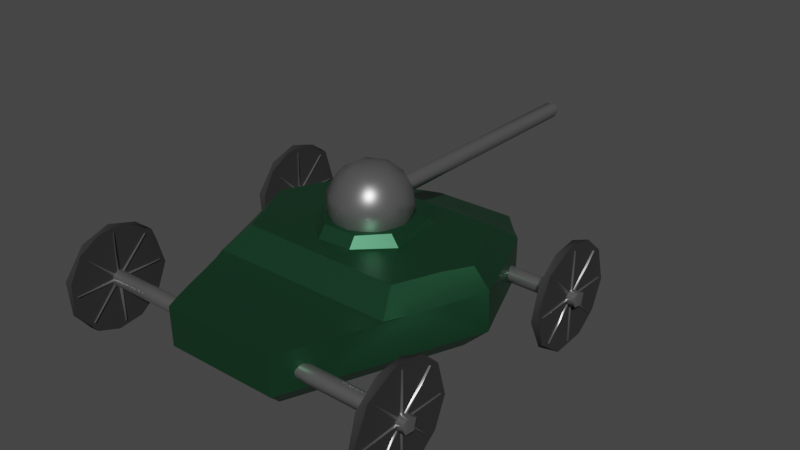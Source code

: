# Source: tank.blend  (saved by Blender 4.0.36; exported with 4.5.12 LTS)
import bpy
from mathutils import Matrix  # noqa: F401  (used for matrix-valued properties, if any)

bpy.ops.wm.read_factory_settings(use_empty=True)
scene = bpy.context.scene
scene.name = 'Scene'

# ---- collections
col_collection = bpy.data.collections.new('Collection'); scene.collection.children.link(col_collection)

# ---- materials (node trees are filled in below, after node groups)
mat_metal_2 = bpy.data.materials.new('metal-2')
mat_metal_2.alpha_threshold = 0.0
mat_metal_2.use_transparent_shadow = False
mat_metal_2.roughness = 0.5
mat_metal_2.line_color = (0.0, 0.0, 0.0, 1.0)
mat_wheel = bpy.data.materials.new('wheel')
mat_wheel.use_transparent_shadow = False
mat_metal_1 = bpy.data.materials.new('metal-1')
mat_metal_1.use_transparent_shadow = False

# ---- node groups
ng_auto_smooth = bpy.data.node_groups.new('Auto Smooth', 'GeometryNodeTree')
_s = ng_auto_smooth.interface.new_socket(name='Geometry', in_out='OUTPUT', socket_type='NodeSocketGeometry')
_s = ng_auto_smooth.interface.new_socket(name='Geometry', in_out='INPUT', socket_type='NodeSocketGeometry')
_s = ng_auto_smooth.interface.new_socket(name='Angle', in_out='INPUT', socket_type='NodeSocketFloat')
_s.subtype = 'ANGLE'
_s.min_value = 0.0
_s.max_value = 3.142
ng_auto_smooth.is_modifier = True
_N = ng_auto_smooth.nodes; _L = ng_auto_smooth.links
n0 = _N.new('NodeGroupOutput'); n0.name = 'Group Output'; n0.location = (480, -100)
n1 = _N.new('NodeGroupInput'); n1.name = 'Group Input'; n1.location = (-420, -300)
n2 = _N.new('NodeGroupInput'); n2.name = 'Group Input.001'; n2.location = (-60, -100)
n3 = _N.new('GeometryNodeSetShadeSmooth'); n3.name = 'Set Shade Smooth'; n3.location = (120, -100)
n3.domain = 'EDGE'
n4 = _N.new('GeometryNodeSetShadeSmooth'); n4.name = 'Set Shade Smooth.001'; n4.location = (300, -100)
n5 = _N.new('GeometryNodeInputMeshEdgeAngle'); n5.name = 'Edge Angle'; n5.location = (-420, -220)
n6 = _N.new('GeometryNodeInputEdgeSmooth'); n6.name = 'Is Edge Smooth'; n6.location = (-60, -160)
n7 = _N.new('GeometryNodeInputShadeSmooth'); n7.name = 'Is Face Smooth'; n7.location = (-240, -340)
n8 = _N.new('FunctionNodeBooleanMath'); n8.name = 'Boolean Math'; n8.location = (-60, -220)
n9 = _N.new('FunctionNodeCompare'); n9.name = 'Compare'; n9.location = (-240, -180)
n9.operation = 'LESS_EQUAL'
_L.new(n5.outputs[0], n9.inputs[0])
_L.new(n4.outputs[0], n0.inputs[0])
_L.new(n1.outputs[1], n9.inputs[1])
_L.new(n9.outputs[0], n8.inputs[0])
_L.new(n7.outputs[0], n8.inputs[1])
_L.new(n2.outputs[0], n3.inputs[0])
_L.new(n6.outputs[0], n3.inputs[1])
_L.new(n3.outputs[0], n4.inputs[0])
_L.new(n8.outputs[0], n3.inputs[2])
n0.is_active_output = True

# ---- material node trees
mat_metal_2.use_nodes = True; mat_metal_2.node_tree.nodes.clear()
_N = mat_metal_2.node_tree.nodes; _L = mat_metal_2.node_tree.links
n0 = _N.new('ShaderNodeOutputMaterial'); n0.name = 'Material Output'; n0.location = (300, 300)
n1 = _N.new('ShaderNodeBsdfPrincipled'); n1.name = 'Principled BSDF'; n1.location = (10, 300)
n1.distribution = 'GGX'
n1.subsurface_method = 'RANDOM_WALK_SKIN'
n1.inputs[0].default_value = (0.0277, 0.124, 0.059, 1.0)
n1.inputs[1].default_value = 0.7911
n1.inputs[2].default_value = 0.4144
n1.inputs[3].default_value = 1.45
n1.inputs[27].default_value = (0.0, 0.0, 0.0, 1.0)
n1.inputs[28].default_value = 1.0
_L.new(n1.outputs[0], n0.inputs[0])
n0.is_active_output = True
mat_wheel.use_nodes = True; mat_wheel.node_tree.nodes.clear()
_N = mat_wheel.node_tree.nodes; _L = mat_wheel.node_tree.links
n0 = _N.new('ShaderNodeBsdfPrincipled'); n0.name = 'Principled BSDF'; n0.location = (10, 300)
n0.distribution = 'GGX'
n0.subsurface_method = 'RANDOM_WALK_SKIN'
n0.inputs[0].default_value = (0.0223, 0.0223, 0.0223, 1.0)
n0.inputs[2].default_value = 0.863
n0.inputs[3].default_value = 1.45
n0.inputs[27].default_value = (0.0, 0.0, 0.0, 1.0)
n0.inputs[28].default_value = 1.0
n1 = _N.new('ShaderNodeOutputMaterial'); n1.name = 'Material Output'; n1.location = (300, 300)
_L.new(n0.outputs[0], n1.inputs[0])
n1.is_active_output = True
mat_metal_1.use_nodes = True; mat_metal_1.node_tree.nodes.clear()
_N = mat_metal_1.node_tree.nodes; _L = mat_metal_1.node_tree.links
n0 = _N.new('ShaderNodeBsdfPrincipled'); n0.name = 'Principled BSDF'; n0.location = (10, 300)
n0.distribution = 'GGX'
n0.subsurface_method = 'RANDOM_WALK_SKIN'
n0.inputs[0].default_value = (0.2913, 0.2913, 0.2913, 1.0)
n0.inputs[1].default_value = 0.7877
n0.inputs[2].default_value = 0.2979
n0.inputs[3].default_value = 1.45
n0.inputs[27].default_value = (0.0, 0.0, 0.0, 1.0)
n0.inputs[28].default_value = 1.0
n1 = _N.new('ShaderNodeOutputMaterial'); n1.name = 'Material Output'; n1.location = (300, 300)
_L.new(n0.outputs[0], n1.inputs[0])
n1.is_active_output = True

# ---- world
world_world = bpy.data.worlds.new('World'); scene.world = world_world
world_world.use_nodes = True; world_world.node_tree.nodes.clear()
_N = world_world.node_tree.nodes; _L = world_world.node_tree.links
n0 = _N.new('ShaderNodeOutputWorld'); n0.name = 'World Output'; n0.location = (300, 300)
n1 = _N.new('ShaderNodeBackground'); n1.name = 'Background'; n1.location = (10, 300)
n1.inputs[0].default_value = (0.05088, 0.05088, 0.05088, 1.0)
_L.new(n1.outputs[0], n0.inputs[0])
n0.is_active_output = True
world_world.color = (0.05088, 0.05088, 0.05088)
world_world.use_sun_shadow = False
world_world.sun_shadow_jitter_overblur = 0.0

# ---- meshes
me_cube = bpy.data.meshes.new('Cube')
me_cube.from_pydata([(-1.212, -1.908, 0.1655), (-0.9062, -1.391, -0.3375), (0.8809, -1.412, -0.3365), (-1.718, -0.7103, 0.2062), (-1.994, 0.007509, 0.1769), (-2.186, 0.4788, 0.9949), (-1.988, 0.01229, 1.021), (-1.889, -0.2106, 0.9993), (-1.73, -0.6369, 0.9873), (1.987, 0.02416, 1.02), (-1.396, -1.533, 0.1892), (-1.211, -1.922, 0.9849), (-1.341, -1.609, 0.999), (-1.545, -1.125, 0.9903), (-1.901, 1.138, -0.3367), (-2.246, 2.028, -0.3182), (-1.686, 3.406, -0.3392), (-2.264, 3.316, 0.1821), (-1.663, 3.521, -0.3082), (-1.454, 0.01761, -0.3378), (-2.774, 1.985, 0.18), (-2.565, 2.559, 0.191), (-2.78, 2.002, 1.003), (-2.512, 2.648, 1.013), (-2.201, 3.481, 0.9975), (-2.451, 2.842, 0.9651), (-2.368, 0.9404, 0.1881), (-2.555, 1.431, 0.9981), (-1.734, 0.5593, 1.418), (-2.411, 2.001, 1.415), (-1.977, 2.886, 1.42), (-1.982, 4.018, 0.1768), (-1.988, 4.008, 1.004), (-1.726, 3.47, 1.403), (-1.74, 4.299, 0.8895), (-1.668, 4.386, 0.3376), (0.25, 0.6504, 1.423), (-0.3611, 0.9441, 1.429), (-0.9482, 1.55, 1.486), (-0.9147, 1.672, 1.679), (-1.034, 1.905, 1.443), (-0.7126, 2.717, 1.664), (-0.9259, 2.48, 1.446), (-1.431, 4.619, 0.3629), (-1.151, 4.998, 0.7088), (-1.455, 4.625, 0.8162), (-1.074, 5.074, 0.4946), (-0.8953, 5.327, 0.5965), (-1.122, 1.581, 1.424), (-0.3471, 1.112, 1.669), (-0.7883, 2.794, 1.464), (0.007443, 3.019, 1.534), (0.8834, 5.337, 0.601), (1.096, -1.681, -0.04804), (1.51, 0.1355, -0.3299), (1.234, -1.921, 0.1891), (1.214, -1.91, 0.9997), (1.428, -1.407, 0.9901), (1.598, -0.9777, 0.9908), (1.535, -1.177, 0.1927), (1.755, -0.5702, 0.9859), (2.203, 0.5194, 0.9973), (1.757, -0.6029, 0.1871), (1.869, -0.2455, 0.9902), (1.676, 3.511, -0.3079), (2.243, 1.997, -0.3353), (1.981, 2.668, -0.3291), (0.3876, 0.9669, 1.451), (0.3779, 1.119, 1.664), (1.021, 1.587, 1.444), (0.8559, 1.591, 1.68), (0.7094, 2.709, 1.676), (-0.005172, 3.094, 1.43), (0.7729, 2.769, 1.511), (1.094, 5.053, 0.4858), (2.118, 1.401, 1.421), (0.9447, 1.91, 1.535), (0.919, 2.825, 1.423), (1.466, 4.628, 0.3751), (1.584, 4.474, 0.8544), (1.146, 5.018, 0.6963), (2.013, 0.05367, 0.1787), (2.372, 0.9543, 0.1887), (1.736, 0.5326, 1.407), (2.765, 1.996, 1.023), (2.51, 1.304, 0.9916), (2.284, 3.267, 0.1863), (1.733, 3.451, 1.42), (2.253, 3.34, 1.001), (1.996, 3.998, 1.003), (1.983, 4.01, 0.1771), (2.783, 1.995, 0.1827), (2.422, 1.998, 1.403), (2.577, 2.521, 0.1934), (2.533, 2.639, 0.9802)], [], [(0, 1, 2), (2, 1, 16), (3, 10, 5), (4, 10, 3), (5, 7, 6), (10, 8, 7), (6, 7, 9), (10, 0, 11), (56, 12, 11), (13, 10, 12), (10, 11, 12), (1, 10, 4), (15, 14, 20), (16, 1, 19), (16, 19, 14), (14, 26, 20), (20, 27, 22), (25, 22, 23), (28, 5, 6), (29, 28, 48), (29, 30, 22), (17, 21, 24), (31, 24, 32), (89, 32, 33), (35, 31, 34), (28, 9, 83), (28, 83, 36), (28, 36, 37), (28, 37, 48), (40, 48, 38), (42, 40, 39), (41, 42, 39), (48, 40, 42), (30, 42, 50), (30, 50, 72), (33, 72, 87), (33, 87, 89), (35, 34, 45), (44, 43, 35), (34, 32, 45), (43, 44, 46), (48, 37, 38), (39, 38, 49), (51, 50, 41), (72, 50, 51), (52, 47, 44), (44, 45, 52), (0, 2, 53), (55, 0, 53), (59, 57, 55), (56, 55, 57), (59, 58, 57), (61, 59, 62), (81, 61, 62), (7, 58, 60), (7, 60, 63), (61, 60, 59), (64, 16, 18), (65, 54, 16), (49, 37, 67), (39, 70, 71), (41, 39, 71), (71, 72, 51), (46, 74, 43), (52, 74, 46), (45, 80, 52), (75, 36, 83), (69, 36, 75), (72, 73, 77), (80, 74, 52), (80, 78, 74), (82, 61, 81), (83, 9, 61), (91, 61, 82), (77, 75, 92), (94, 93, 86), (89, 86, 90), (88, 94, 86), (90, 43, 78), (93, 65, 86), (94, 91, 93), (1, 0, 10), (8, 10, 13), (4, 3, 5), (5, 10, 7), (56, 7, 8), (11, 0, 55), (56, 8, 13), (56, 13, 12), (16, 15, 20), (4, 14, 19), (19, 1, 4), (15, 16, 14), (31, 18, 16), (27, 26, 5), (21, 20, 22), (21, 16, 20), (20, 26, 27), (24, 21, 22), (24, 22, 25), (26, 4, 5), (4, 26, 14), (28, 27, 5), (28, 6, 9), (29, 22, 27), (29, 27, 28), (17, 16, 21), (23, 22, 30), (23, 24, 25), (30, 29, 48), (31, 16, 17), (31, 17, 24), (31, 90, 18), (24, 23, 30), (24, 30, 32), (32, 30, 33), (35, 43, 31), (34, 31, 32), (40, 38, 39), (30, 48, 42), (41, 50, 42), (33, 30, 72), (44, 35, 45), (44, 47, 46), (38, 37, 49), (39, 49, 70), (52, 46, 47), (16, 54, 2), (53, 2, 54), (56, 11, 55), (53, 59, 55), (7, 56, 57), (7, 57, 58), (59, 60, 58), (59, 53, 62), (81, 62, 53), (63, 60, 61), (61, 9, 63), (9, 7, 63), (81, 53, 54), (65, 81, 54), (66, 65, 16), (66, 64, 65), (64, 66, 16), (67, 37, 36), (69, 68, 67), (68, 49, 67), (70, 49, 68), (69, 70, 68), (71, 73, 72), (71, 51, 41), (43, 90, 31), (80, 45, 79), (36, 69, 67), (76, 70, 69), (77, 76, 69), (69, 75, 77), (71, 76, 73), (87, 72, 77), (77, 73, 76), (71, 70, 76), (74, 78, 43), (80, 79, 78), (89, 79, 45), (65, 82, 81), (84, 83, 61), (84, 75, 83), (85, 84, 61), (87, 77, 92), (94, 87, 92), (87, 94, 88), (18, 90, 64), (64, 86, 65), (90, 86, 64), (89, 87, 88), (89, 88, 86), (79, 89, 78), (78, 89, 90), (89, 45, 32), (85, 61, 91), (65, 91, 82), (75, 84, 92), (94, 92, 84), (94, 84, 91), (84, 85, 91), (93, 91, 65)])
me_cube.polygons.foreach_set('use_smooth', [True] * 186)
_k = set([(0, 1), (0, 10), (0, 11), (0, 55), (1, 2), (1, 19), (2, 53), (2, 54), (4, 10), (4, 26), (5, 6), (5, 27), (6, 7), (6, 9), (6, 28), (7, 8), (8, 13), (9, 61), (9, 63), (9, 83), (11, 12), (11, 56), (12, 13), (14, 15), (14, 19), (15, 16), (16, 18), (17, 21), (17, 31), (18, 31), (20, 21), (20, 22), (20, 26), (22, 24), (22, 25), (22, 27), (22, 29), (23, 24), (24, 25), (24, 32), (28, 29), (28, 83), (29, 30), (30, 33), (31, 43), (32, 33), (32, 45), (33, 87), (37, 48), (37, 49), (37, 67), (38, 39), (38, 40), (39, 41), (39, 49), (41, 50), (41, 51), (42, 48), (42, 50), (43, 46), (44, 45), (44, 47), (46, 47), (47, 52), (49, 68), (50, 72), (51, 71), (52, 74), (52, 80), (53, 55), (54, 65), (55, 56), (55, 59), (56, 57), (57, 58), (58, 60), (59, 62), (60, 61), (61, 63), (62, 81), (64, 90), (65, 66), (65, 91), (67, 68), (67, 69), (68, 70), (69, 70), (69, 77), (70, 71), (71, 73), (72, 77), (73, 76), (73, 77), (74, 78), (75, 83), (75, 92), (76, 77), (78, 90), (79, 80), (79, 89), (81, 82), (82, 91), (84, 91), (84, 92), (84, 94), (86, 90), (86, 93), (87, 89), (87, 92), (88, 89), (88, 94), (91, 93)])
me_cube.attributes.new('sharp_edge', 'BOOLEAN', 'EDGE').data.foreach_set('value', [ (min(e.vertices), max(e.vertices)) in _k for e in me_cube.edges])
_k = {(42, 48): 1.0, (7, 8): 1.0, (44, 47): 1.0, (87, 89): 1.0, (59, 62): 1.0, (9, 63): 1.0, (32, 33): 1.0, (62, 81): 1.0, (0, 1): 1.0, (20, 26): 1.0, (0, 55): 1.0, (84, 92): 1.0, (54, 65): 1.0, (32, 45): 1.0, (43, 46): 1.0, (67, 69): 1.0, (84, 94): 1.0, (37, 48): 1.0, (1, 2): 1.0, (20, 22): 1.0, (23, 24): 1.0, (6, 9): 1.0, (65, 66): 1.0, (74, 78): 1.0, (76, 77): 1.0, (9, 61): 1.0, (37, 67): 1.0, (14, 15): 1.0, (53, 55): 1.0, (73, 76): 1.0, (72, 77): 1.0, (1, 19): 1.0, (18, 31): 1.0, (39, 49): 1.0, (88, 94): 1.0, (70, 71): 1.0, (57, 58): 1.0, (68, 70): 1.0, (5, 6): 1.0, (91, 93): 1.0, (0, 11): 1.0, (29, 30): 1.0, (14, 19): 1.0, (79, 89): 1.0, (71, 73): 1.0, (52, 80): 1.0, (61, 63): 1.0, (69, 70): 1.0, (86, 93): 1.0, (2, 53): 1.0, (49, 68): 1.0, (37, 49): 1.0, (86, 90): 1.0, (55, 56): 1.0, (46, 47): 1.0, (51, 71): 1.0, (12, 13): 1.0, (73, 77): 1.0, (2, 54): 1.0, (15, 16): 1.0, (79, 80): 1.0, (81, 82): 1.0, (82, 91): 1.0, (28, 83): 1.0, (30, 33): 1.0, (22, 29): 1.0, (41, 51): 1.0, (4, 26): 1.0, (75, 83): 1.0, (31, 43): 1.0, (39, 41): 1.0, (50, 72): 1.0, (6, 28): 1.0, (11, 12): 1.0, (78, 90): 1.0, (11, 56): 1.0, (24, 32): 1.0, (38, 39): 1.0, (38, 40): 1.0, (65, 91): 1.0, (58, 60): 1.0, (44, 45): 1.0, (22, 27): 1.0, (84, 91): 1.0, (55, 59): 1.0, (6, 7): 1.0, (64, 90): 1.0, (41, 50): 1.0, (33, 87): 1.0, (56, 57): 1.0, (8, 13): 1.0, (4, 10): 1.0, (0, 10): 1.0, (16, 18): 1.0, (20, 21): 1.0, (22, 25): 1.0, (22, 24): 1.0, (24, 25): 1.0, (5, 27): 1.0, (28, 29): 1.0, (17, 21): 1.0, (17, 31): 1.0, (42, 50): 1.0, (47, 52): 1.0, (60, 61): 1.0, (67, 68): 1.0, (52, 74): 1.0, (69, 77): 1.0, (9, 83): 1.0, (87, 92): 1.0, (88, 89): 1.0, (75, 92): 1.0}
me_cube.attributes.new('crease_edge', 'FLOAT', 'EDGE').data.foreach_set('value', [_k.get((min(e.vertices), max(e.vertices)), 0.0) for e in me_cube.edges])
me_cube.materials.append(mat_metal_2)
me_cube.materials.append(mat_wheel)
me_cube.use_mirror_vertex_groups = False
me_cube.update()
me_sphere = bpy.data.meshes.new('Sphere')
me_sphere.from_pydata([(-0.04321, 0.5498, 0.6567), (-0.2293, -0.1161, 0.8177), (-0.06192, 6.159, 0.1143), (-0.1885, 0.7953, 0.2304), (-0.1046, -0.4246, 0.7323), (-0.1672, -0.6632, 0.5121), (-0.0445, -0.8303, 0.1773), (-0.3703, 0.3385, 0.6995), (-0.4174, 0.6813, 0.3073), (-0.5151, -0.3812, 0.5542), (-0.1271, 6.154, 0.003781), (-0.6555, 0.398, 0.3531), (-0.647, 0.0005823, 0.5567), (-0.343, -0.7444, 0.205), (-0.8395, -0.01789, 0.1707), (-0.6814, -0.4828, 0.1978), (-0.07169, 6.158, -0.1077), (-0.3676, 0.7505, -0.1363), (-0.7455, 0.4251, -0.0008962), (-0.2202, -0.8089, -0.1005), (0.08451, 6.143, -0.1003), (-0.7989, 0.1659, -0.2438), (-0.7775, -0.2452, -0.2212), (-0.5726, -0.6154, -0.1706), (-0.5485, 0.5494, -0.3353), (-0.6021, 0.06213, -0.5975), (-0.5314, -0.253, -0.626), (0.1646, 6.164, -0.01223), (-0.3144, -0.6283, -0.4915), (-0.1417, 0.7406, -0.387), (-0.2717, 0.5495, -0.5819), (-0.5153, 0.332, -0.5962), (0.098, 6.151, 0.09052), (-0.1669, 0.1675, -0.8202), (0.05223, -0.208, -0.8328), (-0.06046, -0.5349, -0.6494), (0.03879, -0.7594, -0.3833), (0.1586, 0.7454, -0.3626), (0.1574, 0.5312, -0.6544), (0.2212, 0.2452, -0.7775), (0.2773, -0.5541, -0.5818), (-0.1019, 6.158, 0.1484), (-0.1655, 6.162, -0.04398), (0.597, 0.1685, -0.5906), (0.1915, -0.8216, -0.1044), (0.14, 0.8258, -0.1142), (0.4981, 0.6605, -0.2119), (0.515, -0.1584, -0.6684), (-0.08301, 6.145, -0.1515), (0.07892, 6.164, -0.1521), (0.6231, 0.4011, -0.4066), (0.6671, -0.4247, -0.3193), (0.5049, -0.6874, -0.1006), (0.8395, 0.01789, -0.1707), (0.7385, 0.4247, -0.03967), (0.172, 0.8234, 0.06867), (0.1097, 6.162, 0.1337), (0.7831, -0.3253, 0.07428), (0.4987, 0.6524, 0.2013), (0.7775, 0.01876, 0.3584), (0.6094, -0.4876, 0.3436), (-0.1283, 1.742, 0.0006839), (0.257, -0.7513, 0.2953), (0.3216, 0.5599, 0.5538), (0.614, 0.3279, 0.507), (0.5226, -0.08286, 0.6588), (-0.03241, 1.739, -0.112), (0.1815, 0.7412, 0.3621), (0.3749, -0.488, 0.5968), (0.201, 0.1731, 0.8121), (0.2509, -0.3034, 0.7523), (0.08172, 1.739, -0.08911), (0.1205, 1.756, 0.02278), (0.01452, 1.738, 0.1246), (-0.0332, 0.819, 0.1669), (-0.0332, 0.819, 0.1669), (-0.06512, 0.819, 0.1572), (-0.06512, 0.819, 0.1572), (-0.09454, 0.819, 0.1415), (-0.09454, 0.819, 0.1415), (-0.1203, 0.819, 0.1203), (-0.1203, 0.819, 0.1203), (-0.179, 0.8194, -0.0386), (-0.02828, 0.8194, -0.1707), (0.04239, 0.8191, 0.1687)], [], [(0, 7, 69), (74, 3, 84), (3, 74, 75), (3, 8, 0), (1, 7, 12), (78, 3, 76), (1, 9, 4), (3, 81, 82), (9, 15, 5), (7, 8, 11), (12, 11, 14), (11, 8, 18), (13, 15, 23), (6, 13, 19), (13, 23, 19), (14, 22, 15), (15, 22, 23), (17, 24, 18), (24, 31, 21), (21, 31, 25), (23, 26, 28), (29, 30, 24), (28, 36, 19), (36, 44, 19), (6, 19, 44), (33, 34, 26), (29, 38, 30), (28, 35, 36), (38, 39, 33), (35, 34, 40), (34, 39, 47), (38, 43, 39), (37, 83, 45), (37, 45, 46), (40, 47, 51), (37, 46, 38), (38, 46, 50), (36, 40, 52), (51, 52, 40), (50, 46, 54), (43, 50, 53), (43, 53, 47), (53, 57, 51), (53, 54, 59), (46, 55, 58), (57, 60, 52), (54, 58, 64), (52, 62, 44), (52, 60, 62), (44, 62, 6), (59, 64, 65), (58, 55, 67), (63, 69, 64), (65, 70, 68), (62, 68, 5), (69, 1, 70), (67, 3, 0), (4, 5, 68), (2, 61, 10), (10, 61, 16), (16, 66, 20), (20, 72, 32), (77, 41, 79), (41, 80, 79), (48, 83, 82), (83, 49, 45), (27, 55, 45), (75, 41, 77), (48, 42, 49), (2, 10, 42), (49, 20, 27), (27, 20, 32), (69, 7, 1), (75, 76, 3), (76, 77, 78), (4, 9, 5), (0, 8, 7), (5, 13, 6), (3, 78, 79, 80, 81), (15, 9, 12, 14), (1, 12, 9), (13, 5, 15), (12, 7, 11), (26, 22, 21, 25), (14, 11, 18), (82, 17, 3), (8, 3, 17), (8, 17, 18), (14, 21, 22), (14, 18, 21), (18, 24, 21), (23, 22, 26), (19, 23, 28), (17, 82, 83, 29), (17, 29, 24), (31, 24, 30), (34, 35, 28, 26), (25, 31, 33), (25, 33, 26), (33, 31, 30, 38), (68, 60, 59, 65), (29, 37, 38), (36, 35, 40), (34, 33, 39), (37, 29, 83), (47, 39, 43), (40, 34, 47), (38, 50, 43), (36, 52, 44), (47, 53, 51), (53, 50, 54), (45, 55, 46), (51, 57, 52), (53, 59, 57), (54, 46, 58), (59, 54, 64), (57, 59, 60), (58, 67, 63), (64, 58, 63), (74, 84, 41, 75), (84, 67, 55), (62, 60, 68), (65, 64, 69), (65, 69, 70), (70, 4, 68), (63, 0, 69), (62, 5, 6), (3, 67, 84), (70, 1, 4), (63, 67, 0), (84, 56, 41), (2, 73, 61), (16, 61, 66), (20, 66, 71), (20, 71, 72), (32, 72, 73), (41, 82, 81, 80), (2, 32, 73), (79, 78, 77), (66, 61, 73, 71), (41, 42, 82), (42, 48, 82), (48, 49, 83), (49, 27, 45), (27, 56, 55), (56, 84, 55), (77, 76, 75), (16, 49, 42), (2, 42, 56), (41, 56, 42), (2, 56, 32), (42, 10, 16), (49, 16, 20), (56, 27, 32), (72, 71, 73)])
me_sphere.polygons.foreach_set('use_smooth', [True] * 155)
me_sphere.polygons.foreach_set('material_index', [0, 0, 0, 0, 0, 0, 0, 0, 0, 0, 0, 0, 0, 0, 0, 0, 0, 0, 0, 0, 0, 0, 0, 0, 0, 0, 0, 0, 0, 0, 0, 0, 0, 0, 0, 0, 0, 0, 0, 0, 0, 0, 0, 0, 0, 0, 0, 0, 0, 0, 0, 0, 0, 0, 0, 0, 0, 0, 11712, 11712, 11712, 11712, 11712, 11712, 11712, 11712, 11712, 11712, 11712, 11712, 11712, 11712, 0, 0, 0, 0, 0, 0, 0, 0, 0, 0, 0, 0, 0, 0, 0, 0, 0, 0, 0, 0, 0, 0, 0, 0, 0, 0, 0, 0, 0, 0, 0, 0, 0, 0, 0, 0, 0, 0, 0, 0, 0, 0, 0, 0, 0, 0, 0, 11712, 0, 0, 0, 0, 0, 0, 0, 0, 0, 0, 11712, 11712, 11712, 11712, 11712, 11712, 11712, 11712, 11712, 11712, 11712, 11712, 11712, 11712, 11712, 11712, 11712, 11712, 11712, 11712, 11712, 11712, 11712, 11712, 11712])
_k = set([(42, 56), (74, 75), (74, 84), (75, 76), (76, 77), (77, 78), (78, 79), (79, 80), (80, 81), (81, 82), (82, 83)])
me_sphere.attributes.new('sharp_edge', 'BOOLEAN', 'EDGE').data.foreach_set('value', [ (min(e.vertices), max(e.vertices)) in _k for e in me_sphere.edges])
_k = {(75, 76): 1.0, (74, 75): 1.0, (74, 84): 1.0, (2, 56): 0.0287, (71, 72): 0.40588, (78, 79): 1.0, (77, 78): 1.0, (2, 32): 0.71642, (10, 16): 0.69815, (76, 77): 1.0, (45, 83): 0.5, (2, 10): 0.83936, (16, 20): 0.57134, (27, 56): 0.75441, (20, 32): 0.97838, (81, 82): 1.0, (16, 49): 0.93278, (27, 32): 0.51258, (80, 81): 1.0, (82, 83): 1.0, (42, 56): 1.0, (45, 55): 0.95719, (42, 49): 0.78654, (2, 42): 0.01334, (42, 48): 0.42576, (41, 56): 0.13626, (79, 80): 1.0, (48, 49): 0.46596, (55, 84): 0.4947, (61, 66): 0.5906, (61, 73): 0.55505, (66, 71): 0.51448, (71, 73): 0.55427, (16, 42): 0.00527, (41, 42): 0.51654, (27, 49): 0.62997, (72, 73): 0.61722}
me_sphere.attributes.new('crease_edge', 'FLOAT', 'EDGE').data.foreach_set('value', [_k.get((min(e.vertices), max(e.vertices)), 0.0) for e in me_sphere.edges])
_uv = me_sphere.uv_layers.new(name='UVMap')
_uv.uv.foreach_set('vector', [0.736, 0.7195, 0.6703, 0.6229, 0.7896, 0.5634, 0.7188, 0.9348, 0.6395, 0.875, 0.7891, 0.9348, 0.6395, 0.875, 0.7188, 0.9348, 0.7188, 0.9348, 0.6395, 0.875, 0.6027, 0.7838, 0.736, 0.7195, 0.7078, 0.4637, 0.6703, 0.6229, 0.6128, 0.4986, 0.6562, 0.9348, 0.6395, 0.875, 0.6875, 0.9348, 0.7078, 0.4637, 0.6317, 0.3519, 0.7271, 0.3396, 0.6395, 0.875, 0.625, 0.9348, 0.4652, 0.9348, 0.6317, 0.3519, 0.5481, 0.3152, 0.7038, 0.221, 0.6703, 0.6229, 0.6027, 0.7838, 0.5782, 0.6558, 0.6128, 0.4986, 0.5782, 0.6558, 0.538, 0.4932, 0.5782, 0.6558, 0.6027, 0.7838, 0.501, 0.6664, 0.578, 0.1578, 0.5481, 0.3152, 0.4599, 0.2499, 0.7141, 0.07141, 0.578, 0.1578, 0.4285, 0.09144, 0.578, 0.1578, 0.4599, 0.2499, 0.4285, 0.09144, 0.538, 0.4932, 0.4546, 0.4064, 0.5481, 0.3152, 0.5481, 0.3152, 0.4546, 0.4064, 0.4599, 0.2499, 0.4435, 0.8478, 0.414, 0.7258, 0.501, 0.6664, 0.414, 0.7258, 0.3621, 0.6261, 0.4532, 0.5623, 0.4532, 0.5623, 0.3621, 0.6261, 0.3778, 0.5235, 0.4599, 0.2499, 0.3607, 0.4064, 0.3423, 0.2406, 0.3061, 0.8378, 0.32, 0.7251, 0.414, 0.7258, 0.3423, 0.2406, 0.2388, 0.15, 0.4285, 0.09144, 0.2388, 0.15, 0.09877, 0.08859, 0.4285, 0.09144, 0.2969, 0.0, 0.4285, 0.09144, 0.09877, 0.08859, 0.2811, 0.5625, 0.2392, 0.4244, 0.3607, 0.4064, 0.3061, 0.8378, 0.2126, 0.7141, 0.32, 0.7251, 0.3423, 0.2406, 0.2656, 0.2817, 0.2388, 0.15, 0.2126, 0.7141, 0.2046, 0.5936, 0.2811, 0.5625, 0.2656, 0.2817, 0.2392, 0.4244, 0.1792, 0.2776, 0.2392, 0.4244, 0.2046, 0.5936, 0.1489, 0.437, 0.2126, 0.7141, 0.1257, 0.5613, 0.2046, 0.5936, 0.1848, 0.8452, 0.276, 0.9348, 0.1144, 0.9322, 0.1848, 0.8452, 0.1144, 0.9322, 0.0617, 0.7803, 0.1792, 0.2776, 0.1489, 0.437, 0.07056, 0.3401, 0.1848, 0.8452, 0.0617, 0.7803, 0.2126, 0.7141, 0.2126, 0.7141, 0.0617, 0.7803, 0.09349, 0.6556, 0.2388, 0.15, 0.1792, 0.2776, 0.04315, 0.2148, 0.07056, 0.3401, 0.04315, 0.2148, 0.1792, 0.2776, 0.09349, 0.6556, 0.0617, 0.7803, 0.01696, 0.6599, 0.1257, 0.5613, 0.09349, 0.6556, 0.03796, 0.5068, 0.1257, 0.5613, 0.03796, 0.5068, 0.1489, 0.437, 0.03796, 0.5068, 0.0, 0.3754, 0.07056, 0.3401, 1.0, 0.5308, 0.9844, 0.6558, 0.932, 0.5113, 1.0, 0.7809, 0.9367, 0.9341, 0.9377, 0.7802, 0.9845, 0.3754, 0.9173, 0.307, 0.9804, 0.2158, 0.9844, 0.6558, 0.9377, 0.7802, 0.89, 0.6233, 0.9804, 0.2158, 0.868, 0.1549, 0.9773, 0.08859, 0.9804, 0.2158, 0.9173, 0.307, 0.868, 0.1549, 0.9773, 0.08859, 0.868, 0.1549, 0.7141, 0.07141, 0.932, 0.5113, 0.89, 0.6233, 0.858, 0.4692, 0.9377, 0.7802, 0.9367, 0.9341, 0.8207, 0.8391, 0.8346, 0.7229, 0.7896, 0.5634, 0.89, 0.6233, 0.858, 0.4692, 0.8007, 0.3853, 0.8411, 0.3041, 0.868, 0.1549, 0.8411, 0.3041, 0.7038, 0.221, 0.7896, 0.5634, 0.7078, 0.4637, 0.8007, 0.3853, 0.8207, 0.8391, 0.6395, 0.875, 0.736, 0.7195, 0.7271, 0.3396, 0.7038, 0.221, 0.8411, 0.3041, 0.3323, 0.4065, 0.3926, 0.2528, 0.4179, 0.2572, 0.4179, 0.2572, 0.3926, 0.2528, 0.3452, 0.1086, 0.3452, 0.1086, 0.2848, 0.1026, 0.1504, 0.1358, 0.1504, 0.1358, 0.09156, 0.2815, 0.1384, 0.3548, 0.9375, 0.5138, 0.8997, 0.9999, 0.9062, 0.5138, 0.8997, 0.9999, 0.875, 0.5138, 0.9062, 0.5138, 0.5809, 0.9999, 0.526, 0.5138, 0.7152, 0.5138, 0.526, 0.5138, 0.4159, 0.9999, 0.366, 0.5138, 0.2658, 0.9999, 0.191, 0.5138, 0.366, 0.5138, 0.9687, 0.5138, 0.8997, 0.9999, 0.9375, 0.5138, 0.3642, 0.04542, 0.4637, 0.1859, 0.156, 0.06262, 0.3323, 0.4065, 0.4179, 0.2572, 0.4637, 0.1859, 0.156, 0.06262, 0.1504, 0.1358, 0.04385, 0.237, 0.04385, 0.237, 0.1504, 0.1358, 0.1384, 0.3548, 0.7896, 0.5634, 0.6703, 0.6229, 0.7078, 0.4637, 0.7188, 0.9348, 0.6875, 0.9348, 0.6395, 0.875, 0.6875, 0.9348, 0.6875, 0.9348, 0.6562, 0.9348, 0.7271, 0.3396, 0.6317, 0.3519, 0.7038, 0.221, 0.736, 0.7195, 0.6027, 0.7838, 0.6703, 0.6229, 0.7038, 0.221, 0.578, 0.1578, 0.7141, 0.07141, 0.6395, 0.875, 0.6562, 0.9348, 0.6562, 0.9348, 0.625, 0.9348, 0.625, 0.9348, 0.5481, 0.3152, 0.6317, 0.3519, 0.6128, 0.4986, 0.538, 0.4932, 0.7078, 0.4637, 0.6128, 0.4986, 0.6317, 0.3519, 0.578, 0.1578, 0.7038, 0.221, 0.5481, 0.3152, 0.6128, 0.4986, 0.6703, 0.6229, 0.5782, 0.6558, 0.3607, 0.4064, 0.4546, 0.4064, 0.4532, 0.5623, 0.3778, 0.5235, 0.538, 0.4932, 0.5782, 0.6558, 0.501, 0.6664, 0.4652, 0.9348, 0.4435, 0.8478, 0.6395, 0.875, 0.6027, 0.7838, 0.6395, 0.875, 0.4435, 0.8478, 0.6027, 0.7838, 0.4435, 0.8478, 0.501, 0.6664, 0.538, 0.4932, 0.4532, 0.5623, 0.4546, 0.4064, 0.538, 0.4932, 0.501, 0.6664, 0.4532, 0.5623, 0.501, 0.6664, 0.414, 0.7258, 0.4532, 0.5623, 0.4599, 0.2499, 0.4546, 0.4064, 0.3607, 0.4064, 0.4285, 0.09144, 0.4599, 0.2499, 0.3423, 0.2406, 0.4435, 0.8478, 0.4652, 0.9348, 0.276, 0.9348, 0.3061, 0.8378, 0.4435, 0.8478, 0.3061, 0.8378, 0.414, 0.7258, 0.3621, 0.6261, 0.414, 0.7258, 0.32, 0.7251, 0.2392, 0.4244, 0.2656, 0.2817, 0.3423, 0.2406, 0.3607, 0.4064, 0.3778, 0.5235, 0.3621, 0.6261, 0.2811, 0.5625, 0.3778, 0.5235, 0.2811, 0.5625, 0.3607, 0.4064, 0.2811, 0.5625, 0.3621, 0.6261, 0.32, 0.7251, 0.2126, 0.7141, 0.8411, 0.3041, 0.9173, 0.307, 0.932, 0.5113, 0.858, 0.4692, 0.3061, 0.8378, 0.1848, 0.8452, 0.2126, 0.7141, 0.2388, 0.15, 0.2656, 0.2817, 0.1792, 0.2776, 0.2392, 0.4244, 0.2811, 0.5625, 0.2046, 0.5936, 0.1848, 0.8452, 0.3061, 0.8378, 0.276, 0.9348, 0.1489, 0.437, 0.2046, 0.5936, 0.1257, 0.5613, 0.1792, 0.2776, 0.2392, 0.4244, 0.1489, 0.437, 0.2126, 0.7141, 0.09349, 0.6556, 0.1257, 0.5613, 0.2388, 0.15, 0.04315, 0.2148, 0.09877, 0.08859, 0.1489, 0.437, 0.03796, 0.5068, 0.07056, 0.3401, 0.03796, 0.5068, 0.09349, 0.6556, 0.01696, 0.6599, 0.1144, 0.9322, 0.02073, 0.9341, 0.0617, 0.7803, 0.07056, 0.3401, 0.0, 0.3754, 0.04315, 0.2148, 1.0, 0.5308, 0.932, 0.5113, 0.9845, 0.3754, 0.9844, 0.6558, 1.0, 0.7809, 0.9377, 0.7802, 0.932, 0.5113, 0.9844, 0.6558, 0.89, 0.6233, 0.9845, 0.3754, 0.932, 0.5113, 0.9173, 0.307, 0.9377, 0.7802, 0.8207, 0.8391, 0.8346, 0.7229, 0.89, 0.6233, 0.9377, 0.7802, 0.8346, 0.7229, 0.9688, 0.5138, 1.0, 0.5138, 0.8997, 0.9999, 0.9687, 0.5138, 0.7891, 0.9348, 0.8207, 0.8391, 0.9367, 0.9341, 0.868, 0.1549, 0.9173, 0.307, 0.8411, 0.3041, 0.858, 0.4692, 0.89, 0.6233, 0.7896, 0.5634, 0.858, 0.4692, 0.7896, 0.5634, 0.8007, 0.3853, 0.8007, 0.3853, 0.7271, 0.3396, 0.8411, 0.3041, 0.8346, 0.7229, 0.736, 0.7195, 0.7896, 0.5634, 0.868, 0.1549, 0.7038, 0.221, 0.7141, 0.07141, 0.6395, 0.875, 0.8207, 0.8391, 0.7891, 0.9348, 0.8007, 0.3853, 0.7078, 0.4637, 0.7271, 0.3396, 0.8346, 0.7229, 0.8207, 0.8391, 0.736, 0.7195, 0.0391, 0.5138, 0.1073, 0.9999, 0.000118, 0.9999, 0.3323, 0.4065, 0.2338, 0.3837, 0.3926, 0.2528, 0.3452, 0.1086, 0.3926, 0.2528, 0.2848, 0.1026, 0.1504, 0.1358, 0.2848, 0.1026, 0.1512, 0.1451, 0.1504, 0.1358, 0.1512, 0.1451, 0.09156, 0.2815, 0.1384, 0.3548, 0.09156, 0.2815, 0.2338, 0.3837, 0.8997, 0.9999, 0.7152, 0.5138, 0.875, 0.5138, 0.875, 0.5138, 0.3323, 0.4065, 0.1384, 0.3548, 0.2338, 0.3837, 0.9062, 0.5138, 0.9062, 0.5138, 0.9375, 0.5138, 0.2848, 0.1026, 0.3926, 0.2528, 0.2338, 0.3837, 0.1512, 0.1451, 0.8997, 0.9999, 0.7106, 0.9999, 0.7152, 0.5138, 0.7106, 0.9999, 0.5809, 0.9999, 0.7152, 0.5138, 0.5809, 0.9999, 0.4159, 0.9999, 0.526, 0.5138, 0.4159, 0.9999, 0.2658, 0.9999, 0.366, 0.5138, 0.2658, 0.9999, 0.1073, 0.9999, 0.191, 0.5138, 0.1073, 0.9999, 0.0391, 0.5138, 0.191, 0.5138, 0.9375, 0.5138, 0.9375, 0.5138, 0.9687, 0.5138, 0.3452, 0.1086, 0.156, 0.06262, 0.4637, 0.1859, 0.3323, 0.4065, 0.4637, 0.1859, 0.105, 0.4173, 0.3753, 0.4253, 0.105, 0.4173, 0.4637, 0.1859, 0.3323, 0.4065, 0.105, 0.4173, 0.1384, 0.3548, 0.4637, 0.1859, 0.4179, 0.2572, 0.3452, 0.1086, 0.156, 0.06262, 0.3452, 0.1086, 0.1504, 0.1358, 0.105, 0.4173, 0.04385, 0.237, 0.1384, 0.3548, 0.09156, 0.2815, 0.1512, 0.1451, 0.2338, 0.3837])
me_sphere.materials.append(mat_metal_1)
me_sphere.update()
me_cylinder_002 = bpy.data.meshes.new('Cylinder.002')
me_cylinder_002.from_pydata([(-3.716, -0.1213, 0.1038), (3.713, 0.1506, 0.08361), (-3.707, 0.1483, 0.07523), (3.715, 0.08854, -0.143), (-3.717, 0.1258, -0.111), (3.714, -0.1266, -0.1125), (-3.682, -0.1662, -0.05214), (-3.716, -0.06205, -0.1479), (3.68, -0.1578, 0.06721), (3.715, -0.031, 0.1602), (-3.682, 0.01711, 0.1737), (-3.537, 1.009, -0.4097), (-3.401, 1.094, -0.1136), (-3.4, 0.8464, -0.6728), (-3.401, 0.4097, -1.009), (-3.537, 0.526, -0.9666), (-3.399, -0.1326, -1.073), (-3.537, -0.205, -1.069), (-3.537, -0.6805, -0.8389), (-3.402, -0.613, -0.9001), (-3.538, -1.003, -0.4235), (-3.402, -1.051, -0.3221), (-3.537, -1.055, 0.3116), (-3.399, -1.04, 0.2947), (-3.401, -0.7646, 0.7751), (-3.536, -0.613, 0.9001), (-3.401, -0.3077, 1.036), (-3.4, 0.2198, 1.066), (-3.541, -0.00568, 1.09), (-3.535, 0.6003, 0.909), (-3.401, 0.8558, 0.6918), (-3.538, 1.05, 0.3274), (3.402, 1.067, -0.2184), (3.537, 1.096, -0.09654), (3.399, 0.7791, -0.7619), (3.538, 0.8524, -0.6646), (3.537, 0.4235, -1.003), (3.401, 0.3077, -1.036), (3.537, -0.3116, -1.056), (3.401, -0.2184, -1.067), (3.397, -0.7751, -0.7671), (3.537, -0.9008, -0.6113), (3.402, -1.096, -0.09649), (3.538, -1.096, 0.09949), (3.401, -0.901, 0.6111), (3.538, -0.7749, 0.7645), (3.401, -0.4097, 1.009), (3.539, -0.09871, 1.097), (3.399, 0.1325, 1.073), (3.397, 0.8289, 0.6962), (3.51, 0.5184, 0.9643), (3.537, 0.9011, 0.6111), (3.401, 1.036, 0.3068), (-3.365, 0.01923, -0.9615), (-3.367, 0.6799, 0.6799), (-3.367, -0.9615, 1.117e-07), (-3.367, -0.6799, -0.6799), (-3.367, -0.6799, 0.6799), (-3.364, 0.9615, -0.0001004), (-3.363, 0.6799, -0.6799), (-3.365, -0.01923, 0.9615), (-3.567, -0.01923, -0.9615), (-3.566, 0.6799, -0.6799), (-3.568, 0.6799, 0.6799), (-3.569, -0.6799, 0.6799), (-3.569, -0.9615, 1.182e-07), (-3.569, -0.6799, -0.6799), (-3.566, 0.9615, 1.159e-07), (-3.567, 0.01923, 0.9615), (-3.374, -2.488e-07, 1.192e-07), (-3.374, -1.407e-07, 1.082e-07), (-3.559, -1.996e-07, 5.248e-10), (-3.391, 0.0338, 0.0817), (-3.391, 0.03375, -0.08172), (-3.374, -1.301e-07, 2.379e-07), (-3.374, -2.979e-07, 1.684e-07), (-3.387, -0.02868, 0.06932), (-3.394, -0.03455, -0.08341), (-3.541, -0.03392, 0.08165), (-3.544, -0.02943, -0.07106), (-3.559, -2.979e-07, 1.684e-07), (-3.559, -3.675e-07, 5.248e-10), (-3.559, -2.488e-07, -4.864e-08), (-3.559, -2.488e-07, 4.969e-08), (-3.545, 0.0291, 0.07009), (-3.559, -1.301e-07, 2.379e-07), (-3.559, -2.284e-07, 5.248e-10), (-3.559, -2.467e-07, 9.674e-08), (-3.559, -1.996e-07, -6.9e-08), (-3.546, 0.02873, -0.06928), (-3.388, -0.07106, 0.02943), (-3.388, 0.07106, 0.02943), (-3.374, -3.183e-07, 1.192e-07), (-3.374, -8.094e-08, 1.192e-07), (-3.374, -7.724e-08, 1.207e-07), (-3.374, -7.724e-08, 1.207e-07), (-3.391, -0.08172, -0.03375), (-3.387, 0.06929, -0.02882), (-3.541, 0.08166, -0.03396), (-3.546, -0.06934, -0.02864), (-3.559, -3.183e-07, 1.192e-07), (-3.559, -3.675e-07, 5.248e-10), (-3.559, -3.178e-08, 5.248e-10), (-3.559, -8.094e-08, 1.192e-07), (-3.539, -0.08341, 0.03455), (-3.539, 0.08341, 0.03455), (3.376, 0.0307, -0.9615), (3.367, 0.6799, -0.6799), (3.375, 0.6582, 0.7016), (3.367, -2.767e-05, 0.9615), (3.365, -0.6935, 0.6663), (3.365, -0.6663, -0.6935), (3.367, 0.9615, -2.731e-05), (3.432, 0.7123, 0.6476), (3.432, -0.04574, -0.9615), (3.367, -0.9615, 1.185e-07), (3.569, 0.9615, 1.207e-07), (3.567, -0.6935, -0.6663), (3.569, -0.9615, 1.217e-07), (3.569, -2.527e-07, 0.9615), (3.568, -0.0001008, -0.9615), (3.568, 0.6798, -0.68), (3.569, 0.6799, 0.6799), (3.567, -0.6663, 0.6935), (3.374, -2.276e-07, 4.196e-08), (3.374, -1.996e-07, 5.248e-10), (3.559, -1.996e-07, 5.248e-10), (3.559, -2.488e-07, 1.192e-07), (3.388, 0.02943, 0.07106), (3.388, 0.02943, -0.07106), (3.374, -1.301e-07, 2.379e-07), (3.374, -2.488e-07, -4.864e-08), (3.374, -1.996e-07, -6.9e-08), (3.374, -2.979e-07, 1.684e-07), (3.387, -0.0291, 0.07009), (3.394, -0.03455, -0.08341), (3.374, -3.675e-07, 5.248e-10), (3.54, -0.0341, 0.08251), (3.544, -0.02943, -0.07106), (3.559, -2.979e-07, 1.684e-07), (3.559, -3.675e-07, 5.248e-10), (3.559, -2.691e-07, 9.885e-08), (3.559, -2.488e-07, -4.864e-08), (3.559, -2.488e-07, 4.969e-08), (3.541, 0.03392, 0.08165), (3.559, -1.301e-07, 2.379e-07), (3.559, -2.284e-07, 5.248e-10), (3.559, -1.996e-07, 7.005e-08), (3.559, -1.996e-07, -6.9e-08), (3.54, 0.03423, -0.08245), (3.388, -0.07106, 0.02943), (3.394, 0.08341, 0.03455), (3.374, -3.183e-07, 1.192e-07), (3.374, -8.094e-08, 1.192e-07), (3.374, -7.724e-08, 1.207e-07), (3.374, -7.724e-08, 1.207e-07), (3.446, -0.1485, -0.0613), (3.374, -3.675e-07, 5.248e-10), (3.374, -3.178e-08, 5.248e-10), (3.391, 0.08167, -0.03387), (3.545, 0.07009, -0.0291), (3.557, -0.02072, -0.008584), (3.559, -3.183e-07, 1.192e-07), (3.559, -3.675e-07, 5.248e-10), (3.559, -3.178e-08, 5.248e-10), (3.559, -8.094e-08, 1.192e-07), (3.539, -0.08341, 0.03455), (3.544, 0.07106, 0.02943)], [], [(10, 1, 2), (1, 4, 2), (3, 7, 4), (5, 6, 7), (8, 0, 6), (9, 10, 0), (10, 2, 0), (6, 0, 7), (4, 7, 0), (13, 15, 11), (19, 18, 17), (21, 22, 20), (24, 25, 22), (26, 28, 25), (27, 29, 28), (30, 31, 29), (12, 11, 31), (36, 34, 35), (41, 40, 38), (43, 42, 41), (45, 44, 43), (47, 46, 45), (50, 48, 47), (33, 52, 51), (60, 72, 68), (76, 69, 60), (77, 53, 70), (60, 78, 76), (61, 77, 79), (87, 80, 78), (61, 79, 82), (81, 83, 82), (82, 83, 86), (82, 89, 61), (61, 89, 53), (68, 72, 84), (104, 55, 90), (67, 105, 91), (90, 55, 92), (92, 69, 75), (93, 58, 95), (69, 93, 74), (70, 69, 92), (93, 69, 70), (93, 70, 97), (58, 97, 67), (65, 99, 55), (65, 104, 100), (87, 100, 80), (105, 67, 103), (103, 87, 85), (78, 57, 76), (62, 98, 97), (57, 90, 92), (59, 73, 62), (57, 104, 90), (62, 73, 89), (64, 104, 57), (71, 86, 83), (83, 101, 100), (83, 100, 87), (87, 71, 83), (56, 77, 70), (54, 93, 91), (66, 79, 56), (71, 88, 82), (103, 102, 71), (63, 105, 103), (86, 71, 82), (56, 96, 99), (72, 54, 84), (124, 133, 134), (131, 136, 124), (135, 106, 114), (137, 109, 134), (135, 114, 138), (137, 119, 109), (137, 127, 119), (140, 142, 143), (143, 127, 141), (142, 146, 143), (148, 142, 120), (119, 144, 109), (149, 120, 106), (152, 133, 124), (153, 155, 112), (124, 130, 153), (156, 118, 115), (116, 160, 112), (127, 162, 141), (165, 127, 147), (166, 118, 162), (127, 139, 162), (165, 145, 127), (167, 116, 112), (134, 110, 123), (136, 152, 124), (107, 149, 129), (166, 123, 110), (126, 143, 146), (143, 163, 140), (143, 141, 162), (147, 143, 126), (160, 121, 107), (144, 108, 128), (156, 111, 117), (131, 124, 125), (132, 131, 125), (153, 158, 125), (151, 155, 108), (151, 108, 113), (138, 117, 111), (122, 167, 113), (126, 142, 148), (165, 126, 164), (146, 142, 126), (165, 147, 126), (156, 117, 161), (144, 122, 108), (1, 3, 4), (3, 5, 7), (5, 8, 6), (8, 9, 0), (9, 1, 10), (17, 15, 14, 16), (2, 4, 0), (8, 5, 9), (12, 13, 11), (13, 14, 15), (20, 18, 19, 21), (16, 19, 17), (22, 21, 23), (23, 24, 22), (24, 26, 25), (26, 27, 28), (27, 30, 29), (30, 12, 31), (16, 14, 13, 12, 30, 27, 26, 24, 23, 21, 19), (32, 33, 35, 34), (25, 28, 29, 31, 11, 15, 17, 18, 20, 22), (33, 32, 52), (37, 36, 38, 39), (36, 37, 34), (38, 40, 39), (41, 42, 40), (43, 44, 42), (45, 46, 44), (47, 48, 46), (51, 49, 50), (51, 52, 49), (52, 32, 34, 37, 39, 40, 42, 44, 46, 48, 49), (49, 48, 50), (72, 60, 69, 74), (50, 47, 45, 43, 41, 38, 36, 35, 33, 51), (84, 85, 87, 68), (70, 53, 73), (76, 75, 69), (77, 61, 53), (78, 60, 68), (68, 87, 78), (99, 65, 100, 101), (88, 89, 82), (53, 89, 73), (58, 67, 91), (95, 94, 93), (58, 91, 95), (70, 92, 96), (92, 55, 96), (58, 93, 97), (67, 97, 98), (55, 99, 96), (98, 102, 103, 67), (76, 57, 92, 75), (65, 55, 104), (59, 62, 97), (71, 62, 89, 88), (70, 59, 97), (59, 70, 73), (83, 81, 101), (64, 100, 104), (100, 64, 78, 80), (98, 62, 71, 102), (93, 54, 72, 74), (64, 57, 78), (96, 56, 70), (93, 95, 91), (54, 91, 105), (56, 79, 77), (63, 54, 105), (66, 82, 79), (82, 66, 99, 101, 81), (85, 84, 63, 103), (130, 124, 109, 128), (103, 71, 87), (66, 56, 99), (84, 54, 63), (144, 128, 109), (106, 129, 149), (127, 145, 144, 119), (106, 131, 132), (132, 129, 106), (109, 124, 134), (135, 131, 106), (138, 114, 120), (137, 139, 127), (120, 142, 138), (157, 156, 115, 152), (127, 143, 147), (149, 148, 120), (120, 114, 106), (166, 150, 115), (150, 152, 115), (153, 154, 155), (155, 151, 112), (153, 112, 159, 158), (162, 118, 161, 163), (112, 160, 159), (156, 161, 118), (165, 164, 160, 116), (133, 152, 110, 134), (167, 165, 116), (166, 115, 118), (1, 9, 5, 3), (151, 167, 112), (137, 134, 123), (159, 107, 125, 158), (107, 129, 132, 125), (110, 152, 150), (136, 157, 152), (149, 121, 126, 148), (110, 150, 166), (149, 107, 121), (143, 162, 163), (166, 162, 123), (139, 137, 123, 162), (164, 126, 121, 160), (159, 160, 107), (156, 157, 136, 131, 111), (130, 128, 108, 153), (124, 153, 125), (111, 131, 135), (155, 153, 108), (135, 138, 111), (113, 167, 151), (138, 142, 117), (122, 165, 167), (142, 140, 163, 161, 117), (165, 122, 144, 145), (122, 113, 108)])
me_cylinder_002.polygons.foreach_set('use_smooth', [True] * 249)
me_cylinder_002.polygons.foreach_set('material_index', [0, 0, 0, 0, 0, 0, 0, 0, 0, 1, 1, 1, 1, 1, 1, 1, 1, 1, 1, 1, 1, 1, 1, 1, 0, 0, 0, 0, 0, 0, 0, 0, 0, 0, 0, 0, 0, 0, 0, 0, 0, 0, 0, 0, 0, 0, 0, 0, 0, 0, 0, 0, 0, 0, 0, 0, 0, 0, 0, 0, 0, 0, 0, 0, 0, 0, 0, 0, 0, 0, 0, 0, 0, 0, 0, 0, 0, 0, 0, 0, 0, 0, 0, 0, 0, 0, 0, 0, 0, 0, 0, 0, 0, 0, 0, 0, 0, 0, 0, 0, 0, 0, 0, 0, 0, 0, 0, 0, 0, 0, 0, 0, 0, 0, 0, 0, 0, 0, 0, 0, 0, 0, 0, 0, 1, 0, 0, 1, 1, 1, 1, 1, 1, 1, 1, 1, 1, 1, 1, 1, 1, 1, 1, 1, 1, 1, 1, 1, 1, 1, 1, 1, 0, 1, 0, 0, 0, 0, 0, 0, 0, 0, 0, 0, 0, 0, 0, 0, 0, 0, 0, 0, 0, 0, 0, 0, 0, 0, 0, 0, 0, 0, 0, 0, 0, 0, 0, 0, 0, 0, 0, 0, 0, 0, 0, 0, 0, 0, 0, 0, 0, 0, 0, 0, 0, 0, 0, 0, 0, 0, 0, 0, 0, 0, 0, 0, 0, 0, 0, 0, 0, 0, 0, 0, 0, 0, 0, 0, 0, 0, 0, 0, 0, 0, 0, 0, 0, 0, 0, 0, 0, 0, 0, 0, 0, 0, 0, 0, 0])
_k = set([(54, 93), (55, 92), (56, 70), (57, 92), (58, 93), (59, 70), (62, 71), (63, 103), (64, 100), (65, 100), (66, 82), (67, 103), (69, 74), (69, 75), (69, 92), (69, 93), (70, 77), (71, 82), (71, 83), (71, 86), (71, 102), (71, 103), (72, 74), (72, 84), (73, 89), (75, 76), (76, 78), (77, 79), (78, 80), (79, 82), (80, 87), (81, 82), (81, 83), (81, 101), (82, 86), (82, 88), (83, 86), (83, 100), (84, 85), (85, 87), (87, 100), (88, 89), (90, 92), (90, 104), (91, 95), (91, 105), (93, 94), (94, 95), (96, 99), (97, 98), (98, 102), (99, 101), (100, 104), (103, 105), (107, 125), (108, 153), (110, 152), (111, 131), (112, 153), (113, 122), (114, 120), (115, 152), (116, 165), (117, 142), (118, 162), (121, 126), (122, 165), (123, 162), (124, 130), (124, 133), (124, 136), (124, 152), (124, 153), (125, 131), (125, 153), (125, 158), (126, 142), (126, 143), (126, 146), (126, 164), (126, 165), (127, 139), (127, 141), (127, 145), (127, 162), (127, 165), (128, 130), (128, 144), (129, 132), (129, 149), (131, 132), (131, 135), (131, 136), (133, 134), (134, 137), (135, 138), (136, 157), (137, 139), (138, 142), (140, 142), (140, 143), (140, 163), (141, 143), (141, 162), (142, 146), (142, 148), (143, 146), (143, 147), (143, 162), (144, 145), (148, 149), (150, 152), (150, 166), (151, 155), (151, 167), (153, 154), (154, 155), (156, 157), (156, 161), (158, 159), (159, 160), (160, 164), (161, 163), (162, 166), (165, 167)])
me_cylinder_002.attributes.new('sharp_edge', 'BOOLEAN', 'EDGE').data.foreach_set('value', [ (min(e.vertices), max(e.vertices)) in _k for e in me_cylinder_002.edges])
_k = {(0, 4): 0.26004, (2, 4): 0.01178, (4, 7): 0.0163, (3, 5): 0.02511, (0, 7): 0.02208, (5, 8): 0.00936, (0, 10): 0.00022, (12, 13): 0.13277, (13, 14): 0.00701, (17, 18): 0.27799, (16, 19): 0.01224, (19, 21): 0.00028, (20, 22): 0.00012, (23, 24): 0.34226, (22, 25): 0.00564, (28, 29): 0.00232, (27, 30): 0.01329, (29, 31): 0.32304, (33, 35): 0.00429, (35, 36): 0.0003, (36, 38): 0.00017, (37, 39): 0.48758, (39, 40): 0.11389, (41, 43): 0.19195, (43, 45): 0.00012, (44, 46): 0.0079, (45, 47): 0.28025, (47, 50): 0.00029, (62, 71): 1.0, (84, 85): 1.0, (83, 86): 1.0, (58, 93): 1.0, (56, 70): 1.0, (66, 82): 1.0, (54, 93): 1.0, (69, 74): 1.0, (69, 70): 0.625, (69, 75): 1.0, (83, 87): 0.75, (69, 92): 1.0, (69, 93): 1.0, (96, 99): 1.0, (83, 100): 1.0, (100, 104): 1.0, (71, 103): 1.0, (64, 100): 1.0, (70, 93): 0.78274, (75, 76): 1.0, (80, 87): 1.0, (79, 82): 1.0, (85, 87): 1.0, (91, 95): 1.0, (87, 100): 1.0, (103, 105): 1.0, (63, 103): 1.0, (59, 70): 1.0, (72, 74): 1.0, (76, 78): 1.0, (78, 80): 1.0, (71, 82): 1.0, (71, 83): 1.0, (71, 86): 1.0, (90, 92): 1.0, (59, 62): 0.29431, (71, 102): 1.0, (67, 103): 1.0, (65, 100): 1.0, (54, 63): 0.28996, (77, 79): 1.0, (81, 82): 1.0, (81, 83): 1.0, (72, 84): 1.0, (70, 92): 0.5, (81, 101): 1.0, (55, 65): 0.49799, (90, 104): 1.0, (57, 92): 1.0, (56, 66): 0.20366, (93, 94): 1.0, (82, 86): 1.0, (82, 88): 1.0, (97, 98): 1.0, (98, 102): 1.0, (70, 77): 1.0, (88, 89): 1.0, (73, 89): 1.0, (91, 105): 1.0, (55, 92): 1.0, (94, 95): 1.0, (99, 101): 1.0, (57, 64): 0.29432, (121, 126): 1.0, (124, 125): 0.75, (125, 131): 1.0, (144, 145): 1.0, (143, 146): 1.0, (112, 153): 1.0, (113, 122): 1.0, (111, 131): 1.0, (117, 142): 1.0, (106, 120): 0.35035, (108, 153): 1.0, (124, 130): 1.0, (124, 133): 1.0, (143, 147): 1.0, (124, 152): 1.0, (124, 153): 1.0, (156, 157): 1.0, (143, 162): 1.0, (162, 166): 1.0, (112, 116): 0.70641, (126, 165): 1.0, (123, 162): 1.0, (107, 121): 0.07233, (125, 153): 1.0, (129, 132): 1.0, (133, 134): 1.0, (127, 139): 1.0, (127, 141): 1.0, (138, 142): 1.0, (127, 145): 1.0, (151, 155): 1.0, (127, 162): 1.0, (127, 165): 1.0, (165, 167): 1.0, (114, 120): 1.0, (125, 158): 1.0, (122, 165): 1.0, (107, 125): 1.0, (128, 130): 1.0, (134, 137): 1.0, (137, 139): 1.0, (126, 142): 1.0, (126, 143): 1.0, (126, 146): 1.0, (150, 152): 1.0, (158, 159): 1.0, (126, 164): 1.0, (116, 165): 1.0, (118, 162): 1.0, (124, 131): 0.5, (124, 136): 1.0, (135, 138): 1.0, (140, 142): 1.0, (140, 143): 1.0, (140, 163): 1.0, (115, 118): 0.86985, (128, 144): 1.0, (110, 123): 0.79216, (150, 166): 1.0, (110, 152): 1.0, (111, 117): 0.79597, (153, 154): 1.0, (151, 167): 1.0, (159, 160): 1.0, (142, 146): 1.0, (142, 148): 1.0, (160, 164): 1.0, (109, 119): 0.87037, (129, 149): 1.0, (131, 132): 1.0, (131, 135): 1.0, (131, 136): 1.0, (141, 143): 1.0, (148, 149): 1.0, (115, 152): 1.0, (154, 155): 1.0, (136, 157): 1.0, (141, 162): 1.0, (161, 163): 1.0, (156, 161): 1.0, (1, 9): 0.04132, (5, 9): 0.17875, (1, 3): 0.01053, (2, 10): 0.02106, (6, 7): 0.00031, (0, 6): 0.00698, (8, 9): 0.01646, (26, 27): 0.00529, (24, 26): 0.01732, (21, 23): 0.00513, (14, 16): 0.00339, (12, 30): 0.00454, (11, 31): 0.00262, (11, 15): 0.0097, (15, 17): 0.0002, (25, 28): 0.00025, (50, 51): 0.00338, (34, 37): 0.00287, (42, 44): 0.00336, (46, 48): 0.00662, (48, 49): 0.27277, (49, 52): 0.00015, (32, 34): 0.0895, (40, 42): 0.01121, (49, 50): 0.00787, (32, 52): 0.67287, (38, 41): 0.13511, (33, 51): 0.00914, (60, 68): 0.95837, (53, 61): 0.95837, (58, 67): 0.48267, (70, 97): 0.24334, (70, 96): 0.05358, (87, 103): 0.75, (127, 147): 0.5, (106, 114): 0.24475, (147, 165): 0.5, (108, 113): 0.24588}
me_cylinder_002.attributes.new('crease_edge', 'FLOAT', 'EDGE').data.foreach_set('value', [_k.get((min(e.vertices), max(e.vertices)), 0.0) for e in me_cylinder_002.edges])
_uv = me_cylinder_002.uv_layers.new(name='UVMap')
_uv.uv.foreach_set('vector', [0.9674, 0.5001, 0.8457, 0.9999, 0.8111, 0.5001, 0.8457, 0.9999, 0.6247, 0.5001, 0.8111, 0.5001, 0.5924, 0.9999, 0.4534, 0.5001, 0.6247, 0.5001, 0.3639, 0.9999, 0.2971, 0.5001, 0.4534, 0.5001, 0.187, 0.9999, 0.1403, 0.5001, 0.2971, 0.5001, 0.03724, 0.9999, 0.03198, 0.5001, 0.1403, 0.5001, 0.7734, 0.4749, 0.9385, 0.3497, 0.6132, 0.3698, 0.5334, 0.1834, 0.6132, 0.3698, 0.6671, 0.06851, 0.895, 0.1309, 0.6671, 0.06851, 0.6132, 0.3698, 0.8915, 0.9969, 0.8278, 0.5029, 0.9396, 0.5029, 0.6549, 0.997, 0.6415, 0.5029, 0.7184, 0.5031, 0.5487, 0.9973, 0.452, 0.5028, 0.5645, 0.503, 0.3731, 0.9971, 0.3447, 0.5029, 0.452, 0.5028, 0.2939, 0.9971, 0.2505, 0.503, 0.3447, 0.5029, 0.2192, 0.997, 0.1568, 0.5029, 0.2505, 0.503, 0.1085, 0.9972, 0.04663, 0.503, 0.1568, 0.5029, 0.9764, 0.997, 0.9396, 0.5029, 1.0, 0.503, 0.8146, 0.503, 0.8757, 0.9969, 0.892, 0.5029, 0.5959, 0.5029, 0.6245, 0.9969, 0.705, 0.503, 0.4863, 0.5029, 0.5131, 0.9971, 0.5959, 0.5029, 0.3747, 0.5031, 0.4055, 0.9969, 0.4863, 0.5029, 0.2639, 0.503, 0.313, 0.9971, 0.3747, 0.5031, 0.1721, 0.608, 0.233, 0.9971, 0.2639, 0.503, 0.01855, 0.5029, 0.04612, 0.9971, 0.09341, 0.503, 0.7296, 1.0, 0.8785, 0.7677, 0.9757, 1.0, 0.6423, 0.7659, 0.75, 0.75, 0.7296, 1.0, 0.6173, 0.7318, 0.7678, 0.5, 0.75, 0.75, 0.7296, 1.0, 0.3785, 0.7677, 0.6423, 0.7659, 0.2704, 0.5, 0.6173, 0.7318, 0.3614, 0.7336, 0.25, 0.75, 0.25, 0.75, 0.3785, 0.7677, 0.2704, 0.5, 0.3614, 0.7336, 0.25, 0.75, 0.25, 0.75, 0.25, 0.75, 0.25, 0.75, 0.25, 0.75, 0.25, 0.75, 0.25, 0.75, 0.25, 0.75, 0.1424, 0.7341, 0.2704, 0.5, 0.2704, 0.5, 0.1424, 0.7341, 0.02427, 0.5, 0.2322, 1.0, 0.0, 0.7776, 0.1406, 0.7661, 1.0, 0.7776, 0.7411, 1.0, 0.8614, 0.7664, 0.9757, 0.5, 1.0, 0.7224, 0.8614, 0.7336, 0.8614, 0.7664, 0.7411, 1.0, 0.75, 0.75, 0.75, 0.75, 0.75, 0.75, 0.75, 0.75, 0.75, 0.75, 0.7452, 0.5, 0.75, 0.75, 0.75, 0.75, 0.75, 0.75, 0.75, 0.75, 0.75, 0.75, 0.75, 0.75, 0.75, 0.75, 0.75, 0.75, 0.75, 0.75, 0.75, 0.75, 0.75, 0.75, 0.75, 0.75, 0.6423, 0.7341, 0.7452, 0.5, 0.6423, 0.7341, 0.2484, 0.5, 0.2452, 1.0, 0.3577, 0.7659, 0.7411, 1.0, 0.2452, 1.0, 0.1173, 0.7682, 0.25, 0.75, 0.25, 0.75, 0.25, 0.75, 0.25, 0.75, 0.1173, 0.7318, 0.2484, 0.5, 0.25, 0.75, 0.25, 0.75, 0.25, 0.75, 0.25, 0.75, 1.0, 0.7776, 0.7411, 1.0, 0.8577, 0.7659, 0.9757, 0.5, 1.0, 0.7224, 0.8577, 0.7341, 0.7411, 1.0, 0.6386, 0.7664, 0.75, 0.75, 0.7452, 0.5, 0.6215, 0.7323, 0.2468, 0.5, 0.7411, 1.0, 0.3827, 0.7682, 0.6386, 0.7664, 0.2468, 0.5, 0.6215, 0.7323, 0.3576, 0.7341, 0.2452, 1.0, 0.3827, 0.7682, 0.7411, 1.0, 0.25, 0.75, 0.25, 0.75, 0.25, 0.75, 0.25, 0.75, 0.25, 0.75, 0.25, 0.75, 0.25, 0.75, 0.25, 0.75, 0.25, 0.75, 0.25, 0.75, 0.25, 0.75, 0.25, 0.75, 0.7411, 1.0, 0.6173, 0.7682, 0.75, 0.75, 0.7411, 0.5, 0.75, 0.75, 0.6386, 0.7336, 0.2452, 1.0, 0.3614, 0.7664, 0.7411, 1.0, 0.25, 0.75, 0.25, 0.75, 0.25, 0.75, 0.25, 0.75, 0.25, 0.75, 0.25, 0.75, 0.2455, 0.5, 0.3827, 0.7318, 0.25, 0.75, 0.25, 0.75, 0.25, 0.75, 0.25, 0.75, 0.02427, 1.0, 0.0, 0.7776, 0.1423, 0.7659, 0.0, 0.7224, 0.02427, 0.5, 0.1406, 0.7339, 0.75, 0.75, 0.75, 0.75, 0.6406, 0.7661, 0.75, 0.75, 0.75, 0.75, 0.75, 0.75, 0.6173, 0.7318, 0.8014, 0.5, 0.5627, 0.5, 0.3804, 0.7679, 0.7529, 1.0, 0.6406, 0.7661, 0.6173, 0.7318, 0.5627, 0.5, 0.3614, 0.7336, 0.3804, 0.7679, 0.2452, 1.0, 0.7529, 1.0, 0.3804, 0.7679, 0.25, 0.75, 0.2452, 1.0, 0.25, 0.75, 0.25, 0.75, 0.25, 0.75, 0.25, 0.75, 0.25, 0.75, 0.25, 0.75, 0.25, 0.75, 0.25, 0.75, 0.25, 0.75, 0.25, 0.75, 0.25, 0.75, 0.2548, 0.5, 0.2452, 1.0, 0.1215, 0.7677, 0.02427, 1.0, 0.1196, 0.7321, 0.2548, 0.5, 0.02427, 0.5, 0.75, 0.75, 0.75, 0.75, 0.75, 0.75, 0.75, 0.75, 0.75, 0.75, 0.7529, 0.5, 0.75, 0.75, 0.75, 0.75, 0.75, 0.75, 0.532, 0.7683, 0.2452, 1.0, 0.7506, 1.0, 0.2452, 0.5, 0.3594, 0.7339, 0.7529, 0.5, 0.25, 0.75, 0.25, 0.75, 0.25, 0.75, 0.25, 0.75, 0.25, 0.75, 0.25, 0.75, 0.1173, 0.7682, 0.2452, 1.0, 0.25, 0.75, 0.25, 0.75, 0.25, 0.75, 0.25, 0.75, 0.25, 0.75, 0.25, 0.75, 0.25, 0.75, 0.1386, 0.7336, 0.2452, 0.5, 0.02427, 0.5, 0.8594, 0.7661, 0.73, 1.0, 0.9757, 1.0, 0.75, 0.75, 0.75, 0.75, 0.75, 0.75, 0.7423, 0.5, 0.3804, 0.7321, 0.6386, 0.7336, 0.3827, 0.7682, 0.2319, 1.0, 0.73, 1.0, 0.25, 0.75, 0.25, 0.75, 0.25, 0.75, 0.25, 0.75, 0.25, 0.75, 0.25, 0.75, 0.25, 0.75, 0.25, 0.75, 0.25, 0.75, 0.25, 0.75, 0.25, 0.75, 0.25, 0.75, 0.1406, 0.7339, 0.2548, 0.5, 0.02427, 0.5, 1.0, 0.7224, 0.8008, 0.5, 0.8614, 0.7336, 0.8804, 0.7679, 0.7296, 1.0, 0.9757, 1.0, 0.75, 0.75, 0.75, 0.75, 0.75, 0.75, 0.75, 0.75, 0.75, 0.75, 0.75, 0.75, 0.75, 0.75, 0.75, 0.75, 0.75, 0.75, 0.6173, 0.7318, 0.75, 0.75, 0.8008, 0.5, 0.6173, 0.7318, 0.8008, 0.5, 0.5627, 0.5, 0.3614, 0.7664, 0.2322, 1.0, 0.7296, 1.0, 0.2548, 0.5, 0.3614, 0.7336, 0.5627, 0.5, 0.25, 0.75, 0.25, 0.75, 0.25, 0.75, 0.25, 0.75, 0.25, 0.75, 0.25, 0.75, 0.25, 0.75, 0.25, 0.75, 0.25, 0.75, 0.25, 0.75, 0.25, 0.75, 0.25, 0.75, 0.04382, 0.7745, 0.2322, 1.0, 0.2188, 0.7554, 0.1215, 0.7323, 0.2548, 0.5, 0.02427, 0.5, 0.8457, 0.9999, 0.5924, 0.9999, 0.6247, 0.5001, 0.5924, 0.9999, 0.3639, 0.9999, 0.4534, 0.5001, 0.3639, 0.9999, 0.187, 0.9999, 0.2971, 0.5001, 0.187, 0.9999, 0.03724, 0.9999, 0.1403, 0.5001, 0.9843, 0.9999, 0.8457, 0.9999, 0.9674, 0.5001, 0.7184, 0.5031, 0.8278, 0.5029, 0.8104, 0.9971, 0.7329, 0.9971, 0.9385, 0.3497, 0.895, 0.1309, 0.6132, 0.3698, 0.03681, 0.3387, 0.1038, 0.1182, 0.192, 0.455, 0.9764, 0.997, 0.8915, 0.9969, 0.9396, 0.5029, 0.8915, 0.9969, 0.8104, 0.9971, 0.8278, 0.5029, 0.5645, 0.503, 0.6415, 0.5029, 0.6549, 0.997, 0.5487, 0.9973, 0.7329, 0.9971, 0.6549, 0.997, 0.7184, 0.5031, 0.452, 0.5028, 0.5487, 0.9973, 0.4544, 0.9967, 0.4544, 0.9967, 0.3731, 0.9971, 0.452, 0.5028, 0.3731, 0.9971, 0.2939, 0.9971, 0.3447, 0.5029, 0.2939, 0.9971, 0.2192, 0.997, 0.2505, 0.503, 0.2192, 0.997, 0.1085, 0.9972, 0.1568, 0.5029, 0.1085, 0.9972, 0.01687, 0.997, 0.04663, 0.503, 0.4851, 0.2212, 0.4687, 0.3394, 0.397, 0.4359, 0.2739, 0.4823, 0.103, 0.4317, 0.01886, 0.2975, 0.02159, 0.1819, 0.08218, 0.08375, 0.1858, 0.0216, 0.3187, 0.02655, 0.445, 0.1175, 0.9682, 0.997, 0.9774, 0.5029, 0.892, 0.5029, 0.8757, 0.9969, 0.5547, 0.1179, 0.5156, 0.2489, 0.5533, 0.3803, 0.6809, 0.4727, 0.8394, 0.4687, 0.955, 0.3612, 0.9818, 0.2055, 0.9343, 0.1006, 0.8414, 0.03223, 0.6839, 0.02588, 0.01855, 0.5029, 1.525e-05, 0.997, 0.04612, 0.9971, 0.7965, 0.9972, 0.8146, 0.503, 0.705, 0.503, 0.7181, 0.9971, 0.8146, 0.503, 0.7965, 0.9972, 0.8757, 0.9969, 0.705, 0.503, 0.6245, 0.9969, 0.7181, 0.9971, 0.5959, 0.5029, 0.5131, 0.9971, 0.6245, 0.9969, 0.4863, 0.5029, 0.4055, 0.9969, 0.5131, 0.9971, 0.3747, 0.5031, 0.313, 0.9971, 0.4055, 0.9969, 0.2639, 0.503, 0.233, 0.9971, 0.313, 0.9971, 0.09341, 0.503, 0.1102, 0.997, 0.1721, 0.608, 0.09341, 0.503, 0.04612, 0.9971, 0.1102, 0.997, 0.182, 0.4779, 0.297, 0.4811, 0.4139, 0.4182, 0.4773, 0.3182, 0.4811, 0.203, 0.4149, 0.08356, 0.2708, 0.01732, 0.1184, 0.05501, 0.03126, 0.161, 0.01496, 0.2788, 0.09805, 0.4308, 0.09805, 0.4308, 0.01496, 0.2788, 0.03984, 0.3635, 0.8785, 0.7677, 0.7296, 1.0, 0.75, 0.75, 0.75, 0.75, 0.5398, 0.3615, 0.5181, 0.2294, 0.5842, 0.08204, 0.7283, 0.01785, 0.8824, 0.05414, 0.9738, 0.1835, 0.9678, 0.3414, 0.8958, 0.4366, 0.7708, 0.4826, 0.6176, 0.4454, 0.1406, 0.7661, 0.25, 0.75, 0.25, 0.75, 0.2322, 1.0, 0.75, 0.75, 0.7678, 0.5, 0.8785, 0.7323, 0.6423, 0.7659, 0.75, 0.75, 0.75, 0.75, 0.6173, 0.7318, 0.2704, 0.5, 0.7678, 0.5, 0.3785, 0.7677, 0.7296, 1.0, 0.2322, 1.0, 0.2322, 1.0, 0.25, 0.75, 0.3785, 0.7677, 0.3577, 0.7659, 0.2452, 1.0, 0.25, 0.75, 0.25, 0.75, 0.25, 0.75, 0.1424, 0.7341, 0.25, 0.75, 0.02427, 0.5, 0.1424, 0.7341, 0.0, 0.7224, 0.7452, 0.5, 0.9757, 0.5, 0.8614, 0.7336, 0.75, 0.75, 0.75, 0.75, 0.75, 0.75, 0.7452, 0.5, 0.8614, 0.7336, 0.75, 0.75, 0.75, 0.75, 0.75, 0.75, 0.6215, 0.7677, 0.75, 0.75, 0.7411, 1.0, 0.6215, 0.7677, 0.7452, 0.5, 0.75, 0.75, 0.6423, 0.7341, 0.2484, 0.5, 0.6423, 0.7341, 0.3786, 0.7323, 0.7411, 1.0, 0.3577, 0.7659, 0.6215, 0.7677, 0.3786, 0.7323, 0.25, 0.75, 0.25, 0.75, 0.2484, 0.5, 0.8577, 0.7659, 0.7411, 1.0, 0.75, 0.75, 0.75, 0.75, 0.2452, 1.0, 0.02427, 1.0, 0.1173, 0.7682, 0.7452, 0.5, 0.9757, 0.5, 0.8577, 0.7341, 0.25, 0.75, 0.2468, 0.5, 0.3576, 0.7341, 0.25, 0.75, 0.75, 0.75, 0.7452, 0.5, 0.8577, 0.7341, 0.7452, 0.5, 0.75, 0.75, 0.6215, 0.7323, 0.25, 0.75, 0.25, 0.75, 0.25, 0.75, 0.2452, 1.0, 0.25, 0.75, 0.3827, 0.7682, 0.25, 0.75, 0.2452, 1.0, 0.1215, 0.7677, 0.25, 0.75, 0.1214, 0.7323, 0.2468, 0.5, 0.25, 0.75, 0.25, 0.75, 0.75, 0.75, 0.7411, 0.5, 0.8785, 0.7323, 0.75, 0.75, 0.2452, 1.0, 0.02427, 1.0, 0.1215, 0.7677, 0.8785, 0.7677, 0.7411, 1.0, 0.75, 0.75, 0.75, 0.75, 0.75, 0.75, 0.6386, 0.7336, 0.7411, 0.5, 0.6386, 0.7336, 0.3827, 0.7318, 0.7411, 1.0, 0.3614, 0.7664, 0.6173, 0.7682, 0.2455, 0.5, 0.7411, 0.5, 0.3827, 0.7318, 0.2452, 1.0, 0.25, 0.75, 0.3614, 0.7664, 0.25, 0.75, 0.2452, 1.0, 0.1423, 0.7659, 0.25, 0.75, 0.25, 0.75, 0.25, 0.75, 0.1406, 0.7339, 0.2455, 0.5, 0.25, 0.75, 0.75, 0.75, 0.75, 0.75, 0.7529, 1.0, 0.8614, 0.7664, 0.25, 0.75, 0.25, 0.75, 0.25, 0.75, 0.2452, 1.0, 0.02427, 1.0, 0.1423, 0.7659, 0.1406, 0.7339, 0.02427, 0.5, 0.2455, 0.5, 1.0, 0.7776, 0.8614, 0.7664, 0.7529, 1.0, 0.8014, 0.5, 0.8614, 0.7336, 1.0, 0.7224, 0.25, 0.75, 0.25, 0.75, 0.1215, 0.7677, 0.2452, 1.0, 0.8014, 0.5, 0.75, 0.75, 0.75, 0.75, 0.75, 0.75, 0.8614, 0.7336, 0.8014, 0.5, 0.7529, 1.0, 0.75, 0.75, 0.6406, 0.7661, 0.6173, 0.7318, 0.75, 0.75, 0.8014, 0.5, 0.3614, 0.7336, 0.5627, 0.5, 0.2548, 0.5, 0.3804, 0.7679, 0.25, 0.75, 0.25, 0.75, 0.2548, 0.5, 0.25, 0.75, 0.3614, 0.7336, 0.75, 0.75, 0.532, 0.7683, 0.7506, 1.0, 0.75, 0.75, 0.25, 0.75, 0.25, 0.75, 0.25, 0.75, 0.1196, 0.7321, 0.25, 0.75, 0.2548, 0.5, 0.5383, 0.2432, 0.8337, 0.05132, 0.9391, 0.3088, 1.0, 0.7776, 0.8614, 0.7664, 0.7506, 1.0, 0.8614, 0.7664, 0.75, 0.75, 0.7506, 1.0, 0.75, 0.75, 0.75, 0.75, 0.75, 0.75, 0.75, 0.75, 0.8827, 0.7318, 0.7529, 0.5, 0.75, 0.75, 0.7529, 0.5, 0.6215, 0.7323, 0.75, 0.75, 0.25, 0.75, 0.2452, 1.0, 0.2812, 0.7554, 0.25, 0.75, 0.7529, 0.5, 0.3594, 0.7339, 0.6215, 0.7323, 0.532, 0.7683, 0.2812, 0.7554, 0.2452, 1.0, 0.25, 0.75, 0.25, 0.75, 0.3594, 0.7339, 0.2452, 0.5, 0.75, 0.75, 0.75, 0.75, 0.73, 1.0, 0.8594, 0.7661, 0.1386, 0.7336, 0.25, 0.75, 0.2452, 0.5, 0.1173, 0.7682, 0.02427, 1.0, 0.2452, 1.0, 0.4216, 0.343, 0.192, 0.455, 0.1038, 0.1182, 0.3426, 0.09146, 0.0, 0.7224, 0.1386, 0.7336, 0.02427, 0.5, 1.0, 0.7776, 0.8594, 0.7661, 0.9757, 1.0, 0.8785, 0.7323, 0.7423, 0.5, 0.75, 0.75, 0.75, 0.75, 0.7423, 0.5, 0.6386, 0.7336, 0.75, 0.75, 0.75, 0.75, 0.73, 1.0, 0.75, 0.75, 0.6386, 0.7664, 0.75, 0.75, 0.75, 0.75, 0.75, 0.75, 0.3804, 0.7321, 0.2548, 0.5, 0.25, 0.75, 0.25, 0.75, 0.73, 1.0, 0.6386, 0.7664, 0.3827, 0.7682, 0.3804, 0.7321, 0.7423, 0.5, 0.2548, 0.5, 0.25, 0.75, 0.25, 0.75, 0.25, 0.75, 0.3827, 0.7682, 0.25, 0.75, 0.2319, 1.0, 0.25, 0.75, 0.1196, 0.7679, 0.2319, 1.0, 0.25, 0.75, 0.25, 0.75, 0.25, 0.75, 0.2548, 0.5, 0.1406, 0.7339, 0.0, 0.7224, 0.1406, 0.7339, 0.02427, 0.5, 0.8804, 0.7679, 0.75, 0.75, 0.75, 0.75, 0.75, 0.75, 0.7296, 1.0, 0.75, 0.75, 0.8614, 0.7336, 0.8008, 0.5, 0.75, 0.75, 0.75, 0.75, 0.75, 0.75, 0.75, 0.75, 0.7296, 1.0, 0.75, 0.75, 0.6173, 0.7682, 0.75, 0.75, 0.75, 0.75, 0.8008, 0.5, 0.6173, 0.7682, 0.3614, 0.7664, 0.7296, 1.0, 0.5627, 0.5, 0.3614, 0.7336, 0.6173, 0.7318, 0.3614, 0.7664, 0.25, 0.75, 0.2322, 1.0, 0.2548, 0.5, 0.25, 0.75, 0.3614, 0.7336, 0.25, 0.75, 0.25, 0.75, 0.25, 0.75, 0.2188, 0.7554, 0.2322, 1.0, 0.25, 0.75, 0.2548, 0.5, 0.1215, 0.7323, 0.25, 0.75, 0.5398, 0.1605, 0.8337, 0.407, 0.9395, 0.3301])
me_cylinder_002.materials.append(mat_metal_1)
me_cylinder_002.materials.append(mat_wheel)
me_cylinder_002.update()
me_cylinder_010 = bpy.data.meshes.new('Cylinder.010')
me_cylinder_010.from_pydata([(-3.716, -0.1213, 0.1038), (3.713, 0.1506, 0.08361), (-3.707, 0.1483, 0.07523), (3.715, 0.08854, -0.143), (-3.717, 0.1258, -0.111), (3.714, -0.1266, -0.1125), (-3.682, -0.1662, -0.05214), (-3.716, -0.06205, -0.1479), (3.68, -0.1578, 0.06721), (3.715, -0.031, 0.1602), (-3.682, 0.01711, 0.1737), (-3.537, 1.009, -0.4097), (-3.401, 1.094, -0.1136), (-3.4, 0.8464, -0.6728), (-3.401, 0.4097, -1.009), (-3.537, 0.526, -0.9666), (-3.399, -0.1326, -1.073), (-3.537, -0.205, -1.069), (-3.537, -0.6805, -0.8389), (-3.402, -0.613, -0.9001), (-3.538, -1.003, -0.4235), (-3.402, -1.051, -0.3221), (-3.537, -1.055, 0.3116), (-3.399, -1.04, 0.2947), (-3.401, -0.7646, 0.7751), (-3.536, -0.613, 0.9001), (-3.401, -0.3077, 1.036), (-3.4, 0.2198, 1.066), (-3.541, -0.00568, 1.09), (-3.535, 0.6003, 0.909), (-3.401, 0.8558, 0.6918), (-3.538, 1.05, 0.3274), (3.402, 1.067, -0.2184), (3.537, 1.096, -0.09654), (3.399, 0.7791, -0.7619), (3.538, 0.8524, -0.6646), (3.537, 0.4235, -1.003), (3.401, 0.3077, -1.036), (3.537, -0.3116, -1.056), (3.401, -0.2184, -1.067), (3.397, -0.7751, -0.7671), (3.537, -0.9008, -0.6113), (3.402, -1.096, -0.09649), (3.538, -1.096, 0.09949), (3.401, -0.901, 0.6111), (3.538, -0.7749, 0.7645), (3.401, -0.4097, 1.009), (3.539, -0.09871, 1.097), (3.399, 0.1325, 1.073), (3.397, 0.8289, 0.6962), (3.51, 0.5184, 0.9643), (3.537, 0.9011, 0.6111), (3.401, 1.036, 0.3068), (-3.365, 0.01923, -0.9615), (-3.367, 0.6799, 0.6799), (-3.367, -0.9615, 1.117e-07), (-3.367, -0.6799, -0.6799), (-3.367, -0.6799, 0.6799), (-3.364, 0.9615, -0.0001004), (-3.363, 0.6799, -0.6799), (-3.365, -0.01923, 0.9615), (-3.567, -0.01923, -0.9615), (-3.566, 0.6799, -0.6799), (-3.568, 0.6799, 0.6799), (-3.569, -0.6799, 0.6799), (-3.569, -0.9615, 1.182e-07), (-3.569, -0.6799, -0.6799), (-3.566, 0.9615, 1.159e-07), (-3.567, 0.01923, 0.9615), (-3.374, -2.488e-07, 1.192e-07), (-3.374, -1.407e-07, 1.082e-07), (-3.559, -1.996e-07, 5.248e-10), (-3.391, 0.0338, 0.0817), (-3.391, 0.03375, -0.08172), (-3.374, -1.301e-07, 2.379e-07), (-3.374, -2.979e-07, 1.684e-07), (-3.387, -0.02868, 0.06932), (-3.394, -0.03455, -0.08341), (-3.541, -0.03392, 0.08165), (-3.544, -0.02943, -0.07106), (-3.559, -2.979e-07, 1.684e-07), (-3.559, -3.675e-07, 5.248e-10), (-3.559, -2.488e-07, -4.864e-08), (-3.559, -2.488e-07, 4.969e-08), (-3.545, 0.0291, 0.07009), (-3.559, -1.301e-07, 2.379e-07), (-3.559, -2.284e-07, 5.248e-10), (-3.559, -2.467e-07, 9.674e-08), (-3.559, -1.996e-07, -6.9e-08), (-3.546, 0.02873, -0.06928), (-3.388, -0.07106, 0.02943), (-3.388, 0.07106, 0.02943), (-3.374, -3.183e-07, 1.192e-07), (-3.374, -8.094e-08, 1.192e-07), (-3.374, -7.724e-08, 1.207e-07), (-3.374, -7.724e-08, 1.207e-07), (-3.391, -0.08172, -0.03375), (-3.387, 0.06929, -0.02882), (-3.541, 0.08166, -0.03396), (-3.546, -0.06934, -0.02864), (-3.559, -3.183e-07, 1.192e-07), (-3.559, -3.675e-07, 5.248e-10), (-3.559, -3.178e-08, 5.248e-10), (-3.559, -8.094e-08, 1.192e-07), (-3.539, -0.08341, 0.03455), (-3.539, 0.08341, 0.03455), (3.376, 0.0307, -0.9615), (3.367, 0.6799, -0.6799), (3.375, 0.6582, 0.7016), (3.367, -2.767e-05, 0.9615), (3.365, -0.6935, 0.6663), (3.365, -0.6663, -0.6935), (3.367, 0.9615, -2.731e-05), (3.432, 0.7123, 0.6476), (3.432, -0.04574, -0.9615), (3.367, -0.9615, 1.185e-07), (3.569, 0.9615, 1.207e-07), (3.567, -0.6935, -0.6663), (3.569, -0.9615, 1.217e-07), (3.569, -2.527e-07, 0.9615), (3.568, -0.0001008, -0.9615), (3.568, 0.6798, -0.68), (3.569, 0.6799, 0.6799), (3.567, -0.6663, 0.6935), (3.374, -2.276e-07, 4.196e-08), (3.374, -1.996e-07, 5.248e-10), (3.559, -1.996e-07, 5.248e-10), (3.559, -2.488e-07, 1.192e-07), (3.388, 0.02943, 0.07106), (3.388, 0.02943, -0.07106), (3.374, -1.301e-07, 2.379e-07), (3.374, -2.488e-07, -4.864e-08), (3.374, -1.996e-07, -6.9e-08), (3.374, -2.979e-07, 1.684e-07), (3.387, -0.0291, 0.07009), (3.394, -0.03455, -0.08341), (3.374, -3.675e-07, 5.248e-10), (3.54, -0.0341, 0.08251), (3.544, -0.02943, -0.07106), (3.559, -2.979e-07, 1.684e-07), (3.559, -3.675e-07, 5.248e-10), (3.559, -2.691e-07, 9.885e-08), (3.559, -2.488e-07, -4.864e-08), (3.559, -2.488e-07, 4.969e-08), (3.541, 0.03392, 0.08165), (3.559, -1.301e-07, 2.379e-07), (3.559, -2.284e-07, 5.248e-10), (3.559, -1.996e-07, 7.005e-08), (3.559, -1.996e-07, -6.9e-08), (3.54, 0.03423, -0.08245), (3.388, -0.07106, 0.02943), (3.394, 0.08341, 0.03455), (3.374, -3.183e-07, 1.192e-07), (3.374, -8.094e-08, 1.192e-07), (3.374, -7.724e-08, 1.207e-07), (3.374, -7.724e-08, 1.207e-07), (3.446, -0.1485, -0.0613), (3.374, -3.675e-07, 5.248e-10), (3.374, -3.178e-08, 5.248e-10), (3.391, 0.08167, -0.03387), (3.545, 0.07009, -0.0291), (3.557, -0.02072, -0.008584), (3.559, -3.183e-07, 1.192e-07), (3.559, -3.675e-07, 5.248e-10), (3.559, -3.178e-08, 5.248e-10), (3.559, -8.094e-08, 1.192e-07), (3.539, -0.08341, 0.03455), (3.544, 0.07106, 0.02943)], [], [(10, 1, 2), (1, 4, 2), (3, 7, 4), (5, 6, 7), (8, 0, 6), (9, 10, 0), (10, 2, 0), (6, 0, 7), (4, 7, 0), (13, 15, 11), (19, 18, 17), (21, 22, 20), (24, 25, 22), (26, 28, 25), (27, 29, 28), (30, 31, 29), (12, 11, 31), (36, 34, 35), (41, 40, 38), (43, 42, 41), (45, 44, 43), (47, 46, 45), (50, 48, 47), (33, 52, 51), (60, 72, 68), (76, 69, 60), (77, 53, 70), (60, 78, 76), (61, 77, 79), (87, 80, 78), (61, 79, 82), (81, 83, 82), (82, 83, 86), (82, 89, 61), (61, 89, 53), (68, 72, 84), (104, 55, 90), (67, 105, 91), (90, 55, 92), (92, 69, 75), (93, 58, 95), (69, 93, 74), (70, 69, 92), (93, 69, 70), (93, 70, 97), (58, 97, 67), (65, 99, 55), (65, 104, 100), (87, 100, 80), (105, 67, 103), (103, 87, 85), (78, 57, 76), (62, 98, 97), (57, 90, 92), (59, 73, 62), (57, 104, 90), (62, 73, 89), (64, 104, 57), (71, 86, 83), (83, 101, 100), (83, 100, 87), (87, 71, 83), (56, 77, 70), (54, 93, 91), (66, 79, 56), (71, 88, 82), (103, 102, 71), (63, 105, 103), (86, 71, 82), (56, 96, 99), (72, 54, 84), (124, 133, 134), (131, 136, 124), (135, 106, 114), (137, 109, 134), (135, 114, 138), (137, 119, 109), (137, 127, 119), (140, 142, 143), (143, 127, 141), (142, 146, 143), (148, 142, 120), (119, 144, 109), (149, 120, 106), (152, 133, 124), (153, 155, 112), (124, 130, 153), (156, 118, 115), (116, 160, 112), (127, 162, 141), (165, 127, 147), (166, 118, 162), (127, 139, 162), (165, 145, 127), (167, 116, 112), (134, 110, 123), (136, 152, 124), (107, 149, 129), (166, 123, 110), (126, 143, 146), (143, 163, 140), (143, 141, 162), (147, 143, 126), (160, 121, 107), (144, 108, 128), (156, 111, 117), (131, 124, 125), (132, 131, 125), (153, 158, 125), (151, 155, 108), (151, 108, 113), (138, 117, 111), (122, 167, 113), (126, 142, 148), (165, 126, 164), (146, 142, 126), (165, 147, 126), (156, 117, 161), (144, 122, 108), (1, 3, 4), (3, 5, 7), (5, 8, 6), (8, 9, 0), (9, 1, 10), (17, 15, 14, 16), (2, 4, 0), (8, 5, 9), (12, 13, 11), (13, 14, 15), (20, 18, 19, 21), (16, 19, 17), (22, 21, 23), (23, 24, 22), (24, 26, 25), (26, 27, 28), (27, 30, 29), (30, 12, 31), (16, 14, 13, 12, 30, 27, 26, 24, 23, 21, 19), (32, 33, 35, 34), (25, 28, 29, 31, 11, 15, 17, 18, 20, 22), (33, 32, 52), (37, 36, 38, 39), (36, 37, 34), (38, 40, 39), (41, 42, 40), (43, 44, 42), (45, 46, 44), (47, 48, 46), (51, 49, 50), (51, 52, 49), (52, 32, 34, 37, 39, 40, 42, 44, 46, 48, 49), (49, 48, 50), (72, 60, 69, 74), (50, 47, 45, 43, 41, 38, 36, 35, 33, 51), (84, 85, 87, 68), (70, 53, 73), (76, 75, 69), (77, 61, 53), (78, 60, 68), (68, 87, 78), (99, 65, 100, 101), (88, 89, 82), (53, 89, 73), (58, 67, 91), (95, 94, 93), (58, 91, 95), (70, 92, 96), (92, 55, 96), (58, 93, 97), (67, 97, 98), (55, 99, 96), (98, 102, 103, 67), (76, 57, 92, 75), (65, 55, 104), (59, 62, 97), (71, 62, 89, 88), (70, 59, 97), (59, 70, 73), (83, 81, 101), (64, 100, 104), (100, 64, 78, 80), (98, 62, 71, 102), (93, 54, 72, 74), (64, 57, 78), (96, 56, 70), (93, 95, 91), (54, 91, 105), (56, 79, 77), (63, 54, 105), (66, 82, 79), (82, 66, 99, 101, 81), (85, 84, 63, 103), (130, 124, 109, 128), (103, 71, 87), (66, 56, 99), (84, 54, 63), (144, 128, 109), (106, 129, 149), (127, 145, 144, 119), (106, 131, 132), (132, 129, 106), (109, 124, 134), (135, 131, 106), (138, 114, 120), (137, 139, 127), (120, 142, 138), (157, 156, 115, 152), (127, 143, 147), (149, 148, 120), (120, 114, 106), (166, 150, 115), (150, 152, 115), (153, 154, 155), (155, 151, 112), (153, 112, 159, 158), (162, 118, 161, 163), (112, 160, 159), (156, 161, 118), (165, 164, 160, 116), (133, 152, 110, 134), (167, 165, 116), (166, 115, 118), (1, 9, 5, 3), (151, 167, 112), (137, 134, 123), (159, 107, 125, 158), (107, 129, 132, 125), (110, 152, 150), (136, 157, 152), (149, 121, 126, 148), (110, 150, 166), (149, 107, 121), (143, 162, 163), (166, 162, 123), (139, 137, 123, 162), (164, 126, 121, 160), (159, 160, 107), (156, 157, 136, 131, 111), (130, 128, 108, 153), (124, 153, 125), (111, 131, 135), (155, 153, 108), (135, 138, 111), (113, 167, 151), (138, 142, 117), (122, 165, 167), (142, 140, 163, 161, 117), (165, 122, 144, 145), (122, 113, 108)])
me_cylinder_010.polygons.foreach_set('use_smooth', [True] * 249)
me_cylinder_010.polygons.foreach_set('material_index', [0, 0, 0, 0, 0, 0, 0, 0, 0, 1, 1, 1, 1, 1, 1, 1, 1, 1, 1, 1, 1, 1, 1, 1, 0, 0, 0, 0, 0, 0, 0, 0, 0, 0, 0, 0, 0, 0, 0, 0, 0, 0, 0, 0, 0, 0, 0, 0, 0, 0, 0, 0, 0, 0, 0, 0, 0, 0, 0, 0, 0, 0, 0, 0, 0, 0, 0, 0, 0, 0, 0, 0, 0, 0, 0, 0, 0, 0, 0, 0, 0, 0, 0, 0, 0, 0, 0, 0, 0, 0, 0, 0, 0, 0, 0, 0, 0, 0, 0, 0, 0, 0, 0, 0, 0, 0, 0, 0, 0, 0, 0, 0, 0, 0, 0, 0, 0, 0, 0, 0, 0, 0, 0, 0, 1, 0, 0, 1, 1, 1, 1, 1, 1, 1, 1, 1, 1, 1, 1, 1, 1, 1, 1, 1, 1, 1, 1, 1, 1, 1, 1, 1, 0, 1, 0, 0, 0, 0, 0, 0, 0, 0, 0, 0, 0, 0, 0, 0, 0, 0, 0, 0, 0, 0, 0, 0, 0, 0, 0, 0, 0, 0, 0, 0, 0, 0, 0, 0, 0, 0, 0, 0, 0, 0, 0, 0, 0, 0, 0, 0, 0, 0, 0, 0, 0, 0, 0, 0, 0, 0, 0, 0, 0, 0, 0, 0, 0, 0, 0, 0, 0, 0, 0, 0, 0, 0, 0, 0, 0, 0, 0, 0, 0, 0, 0, 0, 0, 0, 0, 0, 0, 0, 0, 0, 0, 0, 0, 0, 0])
_k = set([(54, 93), (55, 92), (56, 70), (57, 92), (58, 93), (59, 70), (62, 71), (63, 103), (64, 100), (65, 100), (66, 82), (67, 103), (69, 74), (69, 75), (69, 92), (69, 93), (70, 77), (71, 82), (71, 83), (71, 86), (71, 102), (71, 103), (72, 74), (72, 84), (73, 89), (75, 76), (76, 78), (77, 79), (78, 80), (79, 82), (80, 87), (81, 82), (81, 83), (81, 101), (82, 86), (82, 88), (83, 86), (83, 100), (84, 85), (85, 87), (87, 100), (88, 89), (90, 92), (90, 104), (91, 95), (91, 105), (93, 94), (94, 95), (96, 99), (97, 98), (98, 102), (99, 101), (100, 104), (103, 105), (107, 125), (108, 153), (110, 152), (111, 131), (112, 153), (113, 122), (114, 120), (115, 152), (116, 165), (117, 142), (118, 162), (121, 126), (122, 165), (123, 162), (124, 130), (124, 133), (124, 136), (124, 152), (124, 153), (125, 131), (125, 153), (125, 158), (126, 142), (126, 143), (126, 146), (126, 164), (126, 165), (127, 139), (127, 141), (127, 145), (127, 162), (127, 165), (128, 130), (128, 144), (129, 132), (129, 149), (131, 132), (131, 135), (131, 136), (133, 134), (134, 137), (135, 138), (136, 157), (137, 139), (138, 142), (140, 142), (140, 143), (140, 163), (141, 143), (141, 162), (142, 146), (142, 148), (143, 146), (143, 147), (143, 162), (144, 145), (148, 149), (150, 152), (150, 166), (151, 155), (151, 167), (153, 154), (154, 155), (156, 157), (156, 161), (158, 159), (159, 160), (160, 164), (161, 163), (162, 166), (165, 167)])
me_cylinder_010.attributes.new('sharp_edge', 'BOOLEAN', 'EDGE').data.foreach_set('value', [ (min(e.vertices), max(e.vertices)) in _k for e in me_cylinder_010.edges])
_k = {(0, 4): 0.26004, (2, 4): 0.01178, (4, 7): 0.0163, (3, 5): 0.02511, (0, 7): 0.02208, (5, 8): 0.00936, (0, 10): 0.00022, (12, 13): 0.13277, (13, 14): 0.00701, (17, 18): 0.27799, (16, 19): 0.01224, (19, 21): 0.00028, (20, 22): 0.00012, (23, 24): 0.34226, (22, 25): 0.00564, (28, 29): 0.00232, (27, 30): 0.01329, (29, 31): 0.32304, (33, 35): 0.00429, (35, 36): 0.0003, (36, 38): 0.00017, (37, 39): 0.48758, (39, 40): 0.11389, (41, 43): 0.19195, (43, 45): 0.00012, (44, 46): 0.0079, (45, 47): 0.28025, (47, 50): 0.00029, (62, 71): 1.0, (84, 85): 1.0, (83, 86): 1.0, (58, 93): 1.0, (56, 70): 1.0, (66, 82): 1.0, (54, 93): 1.0, (69, 74): 1.0, (69, 70): 0.625, (69, 75): 1.0, (83, 87): 0.75, (69, 92): 1.0, (69, 93): 1.0, (96, 99): 1.0, (83, 100): 1.0, (100, 104): 1.0, (71, 103): 1.0, (64, 100): 1.0, (70, 93): 0.78274, (75, 76): 1.0, (80, 87): 1.0, (79, 82): 1.0, (85, 87): 1.0, (91, 95): 1.0, (87, 100): 1.0, (103, 105): 1.0, (63, 103): 1.0, (59, 70): 1.0, (72, 74): 1.0, (76, 78): 1.0, (78, 80): 1.0, (71, 82): 1.0, (71, 83): 1.0, (71, 86): 1.0, (90, 92): 1.0, (59, 62): 0.29431, (71, 102): 1.0, (67, 103): 1.0, (65, 100): 1.0, (54, 63): 0.28996, (77, 79): 1.0, (81, 82): 1.0, (81, 83): 1.0, (72, 84): 1.0, (70, 92): 0.5, (81, 101): 1.0, (55, 65): 0.49799, (90, 104): 1.0, (57, 92): 1.0, (56, 66): 0.20366, (93, 94): 1.0, (82, 86): 1.0, (82, 88): 1.0, (97, 98): 1.0, (98, 102): 1.0, (70, 77): 1.0, (88, 89): 1.0, (73, 89): 1.0, (91, 105): 1.0, (55, 92): 1.0, (94, 95): 1.0, (99, 101): 1.0, (57, 64): 0.29432, (121, 126): 1.0, (124, 125): 0.75, (125, 131): 1.0, (144, 145): 1.0, (143, 146): 1.0, (112, 153): 1.0, (113, 122): 1.0, (111, 131): 1.0, (117, 142): 1.0, (106, 120): 0.35035, (108, 153): 1.0, (124, 130): 1.0, (124, 133): 1.0, (143, 147): 1.0, (124, 152): 1.0, (124, 153): 1.0, (156, 157): 1.0, (143, 162): 1.0, (162, 166): 1.0, (112, 116): 0.70641, (126, 165): 1.0, (123, 162): 1.0, (107, 121): 0.07233, (125, 153): 1.0, (129, 132): 1.0, (133, 134): 1.0, (127, 139): 1.0, (127, 141): 1.0, (138, 142): 1.0, (127, 145): 1.0, (151, 155): 1.0, (127, 162): 1.0, (127, 165): 1.0, (165, 167): 1.0, (114, 120): 1.0, (125, 158): 1.0, (122, 165): 1.0, (107, 125): 1.0, (128, 130): 1.0, (134, 137): 1.0, (137, 139): 1.0, (126, 142): 1.0, (126, 143): 1.0, (126, 146): 1.0, (150, 152): 1.0, (158, 159): 1.0, (126, 164): 1.0, (116, 165): 1.0, (118, 162): 1.0, (124, 131): 0.5, (124, 136): 1.0, (135, 138): 1.0, (140, 142): 1.0, (140, 143): 1.0, (140, 163): 1.0, (115, 118): 0.86985, (128, 144): 1.0, (110, 123): 0.79216, (150, 166): 1.0, (110, 152): 1.0, (111, 117): 0.79597, (153, 154): 1.0, (151, 167): 1.0, (159, 160): 1.0, (142, 146): 1.0, (142, 148): 1.0, (160, 164): 1.0, (109, 119): 0.87037, (129, 149): 1.0, (131, 132): 1.0, (131, 135): 1.0, (131, 136): 1.0, (141, 143): 1.0, (148, 149): 1.0, (115, 152): 1.0, (154, 155): 1.0, (136, 157): 1.0, (141, 162): 1.0, (161, 163): 1.0, (156, 161): 1.0, (1, 9): 0.04132, (5, 9): 0.17875, (1, 3): 0.01053, (2, 10): 0.02106, (6, 7): 0.00031, (0, 6): 0.00698, (8, 9): 0.01646, (26, 27): 0.00529, (24, 26): 0.01732, (21, 23): 0.00513, (14, 16): 0.00339, (12, 30): 0.00454, (11, 31): 0.00262, (11, 15): 0.0097, (15, 17): 0.0002, (25, 28): 0.00025, (50, 51): 0.00338, (34, 37): 0.00287, (42, 44): 0.00336, (46, 48): 0.00662, (48, 49): 0.27277, (49, 52): 0.00015, (32, 34): 0.0895, (40, 42): 0.01121, (49, 50): 0.00787, (32, 52): 0.67287, (38, 41): 0.13511, (33, 51): 0.00914, (60, 68): 0.95837, (53, 61): 0.95837, (58, 67): 0.48267, (70, 97): 0.24334, (70, 96): 0.05358, (87, 103): 0.75, (127, 147): 0.5, (106, 114): 0.24475, (147, 165): 0.5, (108, 113): 0.24588}
me_cylinder_010.attributes.new('crease_edge', 'FLOAT', 'EDGE').data.foreach_set('value', [_k.get((min(e.vertices), max(e.vertices)), 0.0) for e in me_cylinder_010.edges])
_uv = me_cylinder_010.uv_layers.new(name='UVMap')
_uv.uv.foreach_set('vector', [0.9674, 0.5001, 0.8457, 0.9999, 0.8111, 0.5001, 0.8457, 0.9999, 0.6247, 0.5001, 0.8111, 0.5001, 0.5924, 0.9999, 0.4534, 0.5001, 0.6247, 0.5001, 0.3639, 0.9999, 0.2971, 0.5001, 0.4534, 0.5001, 0.187, 0.9999, 0.1403, 0.5001, 0.2971, 0.5001, 0.03724, 0.9999, 0.03198, 0.5001, 0.1403, 0.5001, 0.7734, 0.4749, 0.9385, 0.3497, 0.6132, 0.3698, 0.5334, 0.1834, 0.6132, 0.3698, 0.6671, 0.06851, 0.895, 0.1309, 0.6671, 0.06851, 0.6132, 0.3698, 0.8915, 0.9969, 0.8278, 0.5029, 0.9396, 0.5029, 0.6549, 0.997, 0.6415, 0.5029, 0.7184, 0.5031, 0.5487, 0.9973, 0.452, 0.5028, 0.5645, 0.503, 0.3731, 0.9971, 0.3447, 0.5029, 0.452, 0.5028, 0.2939, 0.9971, 0.2505, 0.503, 0.3447, 0.5029, 0.2192, 0.997, 0.1568, 0.5029, 0.2505, 0.503, 0.1085, 0.9972, 0.04663, 0.503, 0.1568, 0.5029, 0.9764, 0.997, 0.9396, 0.5029, 1.0, 0.503, 0.8146, 0.503, 0.8757, 0.9969, 0.892, 0.5029, 0.5959, 0.5029, 0.6245, 0.9969, 0.705, 0.503, 0.4863, 0.5029, 0.5131, 0.9971, 0.5959, 0.5029, 0.3747, 0.5031, 0.4055, 0.9969, 0.4863, 0.5029, 0.2639, 0.503, 0.313, 0.9971, 0.3747, 0.5031, 0.1721, 0.608, 0.233, 0.9971, 0.2639, 0.503, 0.01855, 0.5029, 0.04612, 0.9971, 0.09341, 0.503, 0.7296, 1.0, 0.8785, 0.7677, 0.9757, 1.0, 0.6423, 0.7659, 0.75, 0.75, 0.7296, 1.0, 0.6173, 0.7318, 0.7678, 0.5, 0.75, 0.75, 0.7296, 1.0, 0.3785, 0.7677, 0.6423, 0.7659, 0.2704, 0.5, 0.6173, 0.7318, 0.3614, 0.7336, 0.25, 0.75, 0.25, 0.75, 0.3785, 0.7677, 0.2704, 0.5, 0.3614, 0.7336, 0.25, 0.75, 0.25, 0.75, 0.25, 0.75, 0.25, 0.75, 0.25, 0.75, 0.25, 0.75, 0.25, 0.75, 0.25, 0.75, 0.1424, 0.7341, 0.2704, 0.5, 0.2704, 0.5, 0.1424, 0.7341, 0.02427, 0.5, 0.2322, 1.0, 0.0, 0.7776, 0.1406, 0.7661, 1.0, 0.7776, 0.7411, 1.0, 0.8614, 0.7664, 0.9757, 0.5, 1.0, 0.7224, 0.8614, 0.7336, 0.8614, 0.7664, 0.7411, 1.0, 0.75, 0.75, 0.75, 0.75, 0.75, 0.75, 0.75, 0.75, 0.75, 0.75, 0.7452, 0.5, 0.75, 0.75, 0.75, 0.75, 0.75, 0.75, 0.75, 0.75, 0.75, 0.75, 0.75, 0.75, 0.75, 0.75, 0.75, 0.75, 0.75, 0.75, 0.75, 0.75, 0.75, 0.75, 0.75, 0.75, 0.6423, 0.7341, 0.7452, 0.5, 0.6423, 0.7341, 0.2484, 0.5, 0.2452, 1.0, 0.3577, 0.7659, 0.7411, 1.0, 0.2452, 1.0, 0.1173, 0.7682, 0.25, 0.75, 0.25, 0.75, 0.25, 0.75, 0.25, 0.75, 0.1173, 0.7318, 0.2484, 0.5, 0.25, 0.75, 0.25, 0.75, 0.25, 0.75, 0.25, 0.75, 1.0, 0.7776, 0.7411, 1.0, 0.8577, 0.7659, 0.9757, 0.5, 1.0, 0.7224, 0.8577, 0.7341, 0.7411, 1.0, 0.6386, 0.7664, 0.75, 0.75, 0.7452, 0.5, 0.6215, 0.7323, 0.2468, 0.5, 0.7411, 1.0, 0.3827, 0.7682, 0.6386, 0.7664, 0.2468, 0.5, 0.6215, 0.7323, 0.3576, 0.7341, 0.2452, 1.0, 0.3827, 0.7682, 0.7411, 1.0, 0.25, 0.75, 0.25, 0.75, 0.25, 0.75, 0.25, 0.75, 0.25, 0.75, 0.25, 0.75, 0.25, 0.75, 0.25, 0.75, 0.25, 0.75, 0.25, 0.75, 0.25, 0.75, 0.25, 0.75, 0.7411, 1.0, 0.6173, 0.7682, 0.75, 0.75, 0.7411, 0.5, 0.75, 0.75, 0.6386, 0.7336, 0.2452, 1.0, 0.3614, 0.7664, 0.7411, 1.0, 0.25, 0.75, 0.25, 0.75, 0.25, 0.75, 0.25, 0.75, 0.25, 0.75, 0.25, 0.75, 0.2455, 0.5, 0.3827, 0.7318, 0.25, 0.75, 0.25, 0.75, 0.25, 0.75, 0.25, 0.75, 0.02427, 1.0, 0.0, 0.7776, 0.1423, 0.7659, 0.0, 0.7224, 0.02427, 0.5, 0.1406, 0.7339, 0.75, 0.75, 0.75, 0.75, 0.6406, 0.7661, 0.75, 0.75, 0.75, 0.75, 0.75, 0.75, 0.6173, 0.7318, 0.8014, 0.5, 0.5627, 0.5, 0.3804, 0.7679, 0.7529, 1.0, 0.6406, 0.7661, 0.6173, 0.7318, 0.5627, 0.5, 0.3614, 0.7336, 0.3804, 0.7679, 0.2452, 1.0, 0.7529, 1.0, 0.3804, 0.7679, 0.25, 0.75, 0.2452, 1.0, 0.25, 0.75, 0.25, 0.75, 0.25, 0.75, 0.25, 0.75, 0.25, 0.75, 0.25, 0.75, 0.25, 0.75, 0.25, 0.75, 0.25, 0.75, 0.25, 0.75, 0.25, 0.75, 0.2548, 0.5, 0.2452, 1.0, 0.1215, 0.7677, 0.02427, 1.0, 0.1196, 0.7321, 0.2548, 0.5, 0.02427, 0.5, 0.75, 0.75, 0.75, 0.75, 0.75, 0.75, 0.75, 0.75, 0.75, 0.75, 0.7529, 0.5, 0.75, 0.75, 0.75, 0.75, 0.75, 0.75, 0.532, 0.7683, 0.2452, 1.0, 0.7506, 1.0, 0.2452, 0.5, 0.3594, 0.7339, 0.7529, 0.5, 0.25, 0.75, 0.25, 0.75, 0.25, 0.75, 0.25, 0.75, 0.25, 0.75, 0.25, 0.75, 0.1173, 0.7682, 0.2452, 1.0, 0.25, 0.75, 0.25, 0.75, 0.25, 0.75, 0.25, 0.75, 0.25, 0.75, 0.25, 0.75, 0.25, 0.75, 0.1386, 0.7336, 0.2452, 0.5, 0.02427, 0.5, 0.8594, 0.7661, 0.73, 1.0, 0.9757, 1.0, 0.75, 0.75, 0.75, 0.75, 0.75, 0.75, 0.7423, 0.5, 0.3804, 0.7321, 0.6386, 0.7336, 0.3827, 0.7682, 0.2319, 1.0, 0.73, 1.0, 0.25, 0.75, 0.25, 0.75, 0.25, 0.75, 0.25, 0.75, 0.25, 0.75, 0.25, 0.75, 0.25, 0.75, 0.25, 0.75, 0.25, 0.75, 0.25, 0.75, 0.25, 0.75, 0.25, 0.75, 0.1406, 0.7339, 0.2548, 0.5, 0.02427, 0.5, 1.0, 0.7224, 0.8008, 0.5, 0.8614, 0.7336, 0.8804, 0.7679, 0.7296, 1.0, 0.9757, 1.0, 0.75, 0.75, 0.75, 0.75, 0.75, 0.75, 0.75, 0.75, 0.75, 0.75, 0.75, 0.75, 0.75, 0.75, 0.75, 0.75, 0.75, 0.75, 0.6173, 0.7318, 0.75, 0.75, 0.8008, 0.5, 0.6173, 0.7318, 0.8008, 0.5, 0.5627, 0.5, 0.3614, 0.7664, 0.2322, 1.0, 0.7296, 1.0, 0.2548, 0.5, 0.3614, 0.7336, 0.5627, 0.5, 0.25, 0.75, 0.25, 0.75, 0.25, 0.75, 0.25, 0.75, 0.25, 0.75, 0.25, 0.75, 0.25, 0.75, 0.25, 0.75, 0.25, 0.75, 0.25, 0.75, 0.25, 0.75, 0.25, 0.75, 0.04382, 0.7745, 0.2322, 1.0, 0.2188, 0.7554, 0.1215, 0.7323, 0.2548, 0.5, 0.02427, 0.5, 0.8457, 0.9999, 0.5924, 0.9999, 0.6247, 0.5001, 0.5924, 0.9999, 0.3639, 0.9999, 0.4534, 0.5001, 0.3639, 0.9999, 0.187, 0.9999, 0.2971, 0.5001, 0.187, 0.9999, 0.03724, 0.9999, 0.1403, 0.5001, 0.9843, 0.9999, 0.8457, 0.9999, 0.9674, 0.5001, 0.7184, 0.5031, 0.8278, 0.5029, 0.8104, 0.9971, 0.7329, 0.9971, 0.9385, 0.3497, 0.895, 0.1309, 0.6132, 0.3698, 0.03681, 0.3387, 0.1038, 0.1182, 0.192, 0.455, 0.9764, 0.997, 0.8915, 0.9969, 0.9396, 0.5029, 0.8915, 0.9969, 0.8104, 0.9971, 0.8278, 0.5029, 0.5645, 0.503, 0.6415, 0.5029, 0.6549, 0.997, 0.5487, 0.9973, 0.7329, 0.9971, 0.6549, 0.997, 0.7184, 0.5031, 0.452, 0.5028, 0.5487, 0.9973, 0.4544, 0.9967, 0.4544, 0.9967, 0.3731, 0.9971, 0.452, 0.5028, 0.3731, 0.9971, 0.2939, 0.9971, 0.3447, 0.5029, 0.2939, 0.9971, 0.2192, 0.997, 0.2505, 0.503, 0.2192, 0.997, 0.1085, 0.9972, 0.1568, 0.5029, 0.1085, 0.9972, 0.01687, 0.997, 0.04663, 0.503, 0.4851, 0.2212, 0.4687, 0.3394, 0.397, 0.4359, 0.2739, 0.4823, 0.103, 0.4317, 0.01886, 0.2975, 0.02159, 0.1819, 0.08218, 0.08375, 0.1858, 0.0216, 0.3187, 0.02655, 0.445, 0.1175, 0.9682, 0.997, 0.9774, 0.5029, 0.892, 0.5029, 0.8757, 0.9969, 0.5547, 0.1179, 0.5156, 0.2489, 0.5533, 0.3803, 0.6809, 0.4727, 0.8394, 0.4687, 0.955, 0.3612, 0.9818, 0.2055, 0.9343, 0.1006, 0.8414, 0.03223, 0.6839, 0.02588, 0.01855, 0.5029, 1.525e-05, 0.997, 0.04612, 0.9971, 0.7965, 0.9972, 0.8146, 0.503, 0.705, 0.503, 0.7181, 0.9971, 0.8146, 0.503, 0.7965, 0.9972, 0.8757, 0.9969, 0.705, 0.503, 0.6245, 0.9969, 0.7181, 0.9971, 0.5959, 0.5029, 0.5131, 0.9971, 0.6245, 0.9969, 0.4863, 0.5029, 0.4055, 0.9969, 0.5131, 0.9971, 0.3747, 0.5031, 0.313, 0.9971, 0.4055, 0.9969, 0.2639, 0.503, 0.233, 0.9971, 0.313, 0.9971, 0.09341, 0.503, 0.1102, 0.997, 0.1721, 0.608, 0.09341, 0.503, 0.04612, 0.9971, 0.1102, 0.997, 0.182, 0.4779, 0.297, 0.4811, 0.4139, 0.4182, 0.4773, 0.3182, 0.4811, 0.203, 0.4149, 0.08356, 0.2708, 0.01732, 0.1184, 0.05501, 0.03126, 0.161, 0.01496, 0.2788, 0.09805, 0.4308, 0.09805, 0.4308, 0.01496, 0.2788, 0.03984, 0.3635, 0.8785, 0.7677, 0.7296, 1.0, 0.75, 0.75, 0.75, 0.75, 0.5398, 0.3615, 0.5181, 0.2294, 0.5842, 0.08204, 0.7283, 0.01785, 0.8824, 0.05414, 0.9738, 0.1835, 0.9678, 0.3414, 0.8958, 0.4366, 0.7708, 0.4826, 0.6176, 0.4454, 0.1406, 0.7661, 0.25, 0.75, 0.25, 0.75, 0.2322, 1.0, 0.75, 0.75, 0.7678, 0.5, 0.8785, 0.7323, 0.6423, 0.7659, 0.75, 0.75, 0.75, 0.75, 0.6173, 0.7318, 0.2704, 0.5, 0.7678, 0.5, 0.3785, 0.7677, 0.7296, 1.0, 0.2322, 1.0, 0.2322, 1.0, 0.25, 0.75, 0.3785, 0.7677, 0.3577, 0.7659, 0.2452, 1.0, 0.25, 0.75, 0.25, 0.75, 0.25, 0.75, 0.1424, 0.7341, 0.25, 0.75, 0.02427, 0.5, 0.1424, 0.7341, 0.0, 0.7224, 0.7452, 0.5, 0.9757, 0.5, 0.8614, 0.7336, 0.75, 0.75, 0.75, 0.75, 0.75, 0.75, 0.7452, 0.5, 0.8614, 0.7336, 0.75, 0.75, 0.75, 0.75, 0.75, 0.75, 0.6215, 0.7677, 0.75, 0.75, 0.7411, 1.0, 0.6215, 0.7677, 0.7452, 0.5, 0.75, 0.75, 0.6423, 0.7341, 0.2484, 0.5, 0.6423, 0.7341, 0.3786, 0.7323, 0.7411, 1.0, 0.3577, 0.7659, 0.6215, 0.7677, 0.3786, 0.7323, 0.25, 0.75, 0.25, 0.75, 0.2484, 0.5, 0.8577, 0.7659, 0.7411, 1.0, 0.75, 0.75, 0.75, 0.75, 0.2452, 1.0, 0.02427, 1.0, 0.1173, 0.7682, 0.7452, 0.5, 0.9757, 0.5, 0.8577, 0.7341, 0.25, 0.75, 0.2468, 0.5, 0.3576, 0.7341, 0.25, 0.75, 0.75, 0.75, 0.7452, 0.5, 0.8577, 0.7341, 0.7452, 0.5, 0.75, 0.75, 0.6215, 0.7323, 0.25, 0.75, 0.25, 0.75, 0.25, 0.75, 0.2452, 1.0, 0.25, 0.75, 0.3827, 0.7682, 0.25, 0.75, 0.2452, 1.0, 0.1215, 0.7677, 0.25, 0.75, 0.1214, 0.7323, 0.2468, 0.5, 0.25, 0.75, 0.25, 0.75, 0.75, 0.75, 0.7411, 0.5, 0.8785, 0.7323, 0.75, 0.75, 0.2452, 1.0, 0.02427, 1.0, 0.1215, 0.7677, 0.8785, 0.7677, 0.7411, 1.0, 0.75, 0.75, 0.75, 0.75, 0.75, 0.75, 0.6386, 0.7336, 0.7411, 0.5, 0.6386, 0.7336, 0.3827, 0.7318, 0.7411, 1.0, 0.3614, 0.7664, 0.6173, 0.7682, 0.2455, 0.5, 0.7411, 0.5, 0.3827, 0.7318, 0.2452, 1.0, 0.25, 0.75, 0.3614, 0.7664, 0.25, 0.75, 0.2452, 1.0, 0.1423, 0.7659, 0.25, 0.75, 0.25, 0.75, 0.25, 0.75, 0.1406, 0.7339, 0.2455, 0.5, 0.25, 0.75, 0.75, 0.75, 0.75, 0.75, 0.7529, 1.0, 0.8614, 0.7664, 0.25, 0.75, 0.25, 0.75, 0.25, 0.75, 0.2452, 1.0, 0.02427, 1.0, 0.1423, 0.7659, 0.1406, 0.7339, 0.02427, 0.5, 0.2455, 0.5, 1.0, 0.7776, 0.8614, 0.7664, 0.7529, 1.0, 0.8014, 0.5, 0.8614, 0.7336, 1.0, 0.7224, 0.25, 0.75, 0.25, 0.75, 0.1215, 0.7677, 0.2452, 1.0, 0.8014, 0.5, 0.75, 0.75, 0.75, 0.75, 0.75, 0.75, 0.8614, 0.7336, 0.8014, 0.5, 0.7529, 1.0, 0.75, 0.75, 0.6406, 0.7661, 0.6173, 0.7318, 0.75, 0.75, 0.8014, 0.5, 0.3614, 0.7336, 0.5627, 0.5, 0.2548, 0.5, 0.3804, 0.7679, 0.25, 0.75, 0.25, 0.75, 0.2548, 0.5, 0.25, 0.75, 0.3614, 0.7336, 0.75, 0.75, 0.532, 0.7683, 0.7506, 1.0, 0.75, 0.75, 0.25, 0.75, 0.25, 0.75, 0.25, 0.75, 0.1196, 0.7321, 0.25, 0.75, 0.2548, 0.5, 0.5383, 0.2432, 0.8337, 0.05132, 0.9391, 0.3088, 1.0, 0.7776, 0.8614, 0.7664, 0.7506, 1.0, 0.8614, 0.7664, 0.75, 0.75, 0.7506, 1.0, 0.75, 0.75, 0.75, 0.75, 0.75, 0.75, 0.75, 0.75, 0.8827, 0.7318, 0.7529, 0.5, 0.75, 0.75, 0.7529, 0.5, 0.6215, 0.7323, 0.75, 0.75, 0.25, 0.75, 0.2452, 1.0, 0.2812, 0.7554, 0.25, 0.75, 0.7529, 0.5, 0.3594, 0.7339, 0.6215, 0.7323, 0.532, 0.7683, 0.2812, 0.7554, 0.2452, 1.0, 0.25, 0.75, 0.25, 0.75, 0.3594, 0.7339, 0.2452, 0.5, 0.75, 0.75, 0.75, 0.75, 0.73, 1.0, 0.8594, 0.7661, 0.1386, 0.7336, 0.25, 0.75, 0.2452, 0.5, 0.1173, 0.7682, 0.02427, 1.0, 0.2452, 1.0, 0.4216, 0.343, 0.192, 0.455, 0.1038, 0.1182, 0.3426, 0.09146, 0.0, 0.7224, 0.1386, 0.7336, 0.02427, 0.5, 1.0, 0.7776, 0.8594, 0.7661, 0.9757, 1.0, 0.8785, 0.7323, 0.7423, 0.5, 0.75, 0.75, 0.75, 0.75, 0.7423, 0.5, 0.6386, 0.7336, 0.75, 0.75, 0.75, 0.75, 0.73, 1.0, 0.75, 0.75, 0.6386, 0.7664, 0.75, 0.75, 0.75, 0.75, 0.75, 0.75, 0.3804, 0.7321, 0.2548, 0.5, 0.25, 0.75, 0.25, 0.75, 0.73, 1.0, 0.6386, 0.7664, 0.3827, 0.7682, 0.3804, 0.7321, 0.7423, 0.5, 0.2548, 0.5, 0.25, 0.75, 0.25, 0.75, 0.25, 0.75, 0.3827, 0.7682, 0.25, 0.75, 0.2319, 1.0, 0.25, 0.75, 0.1196, 0.7679, 0.2319, 1.0, 0.25, 0.75, 0.25, 0.75, 0.25, 0.75, 0.2548, 0.5, 0.1406, 0.7339, 0.0, 0.7224, 0.1406, 0.7339, 0.02427, 0.5, 0.8804, 0.7679, 0.75, 0.75, 0.75, 0.75, 0.75, 0.75, 0.7296, 1.0, 0.75, 0.75, 0.8614, 0.7336, 0.8008, 0.5, 0.75, 0.75, 0.75, 0.75, 0.75, 0.75, 0.75, 0.75, 0.7296, 1.0, 0.75, 0.75, 0.6173, 0.7682, 0.75, 0.75, 0.75, 0.75, 0.8008, 0.5, 0.6173, 0.7682, 0.3614, 0.7664, 0.7296, 1.0, 0.5627, 0.5, 0.3614, 0.7336, 0.6173, 0.7318, 0.3614, 0.7664, 0.25, 0.75, 0.2322, 1.0, 0.2548, 0.5, 0.25, 0.75, 0.3614, 0.7336, 0.25, 0.75, 0.25, 0.75, 0.25, 0.75, 0.2188, 0.7554, 0.2322, 1.0, 0.25, 0.75, 0.2548, 0.5, 0.1215, 0.7323, 0.25, 0.75, 0.5398, 0.1605, 0.8337, 0.407, 0.9395, 0.3301])
me_cylinder_010.materials.append(mat_metal_1)
me_cylinder_010.materials.append(mat_wheel)
me_cylinder_010.update()

# ---- objects
ob_chassis = bpy.data.objects.new('chassis', me_cube)
ob_gun = bpy.data.objects.new('gun', me_sphere)
ob_back_wheels = bpy.data.objects.new('back-wheels', me_cylinder_002)
ob_root_noimp = bpy.data.objects.new('_root_noimp', None)
ob_front_wheels = bpy.data.objects.new('front-wheels', me_cylinder_010)

# ---- transforms, parenting, visibility, modifiers, constraints
ob_chassis.location = (0.0, -0.9881, 0.5728)
ob_chassis.lock_rotations_4d = False
ob_chassis.empty_display_type = 'ARROWS'
ob_chassis.show_all_edges = True
ob_chassis.lineart.crease_threshold = 0.0
_m = ob_chassis.modifiers.new('Auto Smooth', 'NODES')
_m.node_group = ng_auto_smooth
_gi = [s.identifier for s in ng_auto_smooth.interface.items_tree if s.item_type == 'SOCKET' and s.in_out == 'INPUT']
_m[_gi[1]] = 1.047  # Angle
ob_gun.location = (0.0, 1.012, 2.476)
_m = ob_gun.modifiers.new('Auto Smooth', 'NODES')
_m.node_group = ng_auto_smooth
_gi = [s.identifier for s in ng_auto_smooth.interface.items_tree if s.item_type == 'SOCKET' and s.in_out == 'INPUT']
_m[_gi[1]] = 1.047  # Angle
ob_back_wheels.location = (0.0, 2.518, 1.079)
ob_back_wheels.show_all_edges = True
_m = ob_back_wheels.modifiers.new('Auto Smooth', 'NODES')
_m.node_group = ng_auto_smooth
_gi = [s.identifier for s in ng_auto_smooth.interface.items_tree if s.item_type == 'SOCKET' and s.in_out == 'INPUT']
_m[_gi[1]] = 1.047  # Angle
ob_root_noimp.location = (0.0, 0.0, 0.0)
ob_root_noimp.hide_render = True
ob_front_wheels.location = (0.0, -2.342, 1.079)
ob_front_wheels.show_all_edges = True
_m = ob_front_wheels.modifiers.new('Auto Smooth', 'NODES')
_m.node_group = ng_auto_smooth
_gi = [s.identifier for s in ng_auto_smooth.interface.items_tree if s.item_type == 'SOCKET' and s.in_out == 'INPUT']
_m[_gi[1]] = 1.047  # Angle

# ---- collection membership
col_collection.objects.link(ob_chassis)
col_collection.objects.link(ob_gun)
col_collection.objects.link(ob_back_wheels)
col_collection.objects.link(ob_root_noimp)
col_collection.objects.link(ob_front_wheels)

# ---- scene / render settings (as saved in the file)
scene.frame_start = 1; scene.frame_end = 250; scene.frame_set(1)
scene.render.engine = 'BLENDER_EEVEE_NEXT'
scene.cycles.sampling_pattern = 'TABULATED_SOBOL'
scene.view_settings.view_transform = 'Filmic'
bpy.context.view_layer.update()

# ---- added for rendering (the .blend has no active camera and no usable light): camera, sun
cam_auto = bpy.data.cameras.new('AutoCamera')
cam_auto.lens = 50.0
cam_auto.sensor_width = 36.0
cam_auto.clip_end = 1000.0
ob_auto_camera = bpy.data.objects.new('AutoCamera', cam_auto)
scene.collection.objects.link(ob_auto_camera)
ob_auto_camera.location = (12.3673, -12.9729, 11.5447)
ob_auto_camera.rotation_euler = (1.09748, -7.21219e-08, 0.694738)
scene.camera = ob_auto_camera
light_auto_sun = bpy.data.lights.new('AutoSun', 'SUN')
light_auto_sun.energy = 3.0
light_auto_sun.angle = 0.0523599
ob_auto_sun = bpy.data.objects.new('AutoSun', light_auto_sun)
scene.collection.objects.link(ob_auto_sun)
ob_auto_sun.rotation_euler = (0.872665, 0.174533, 0.523599)
bpy.context.view_layer.update()
